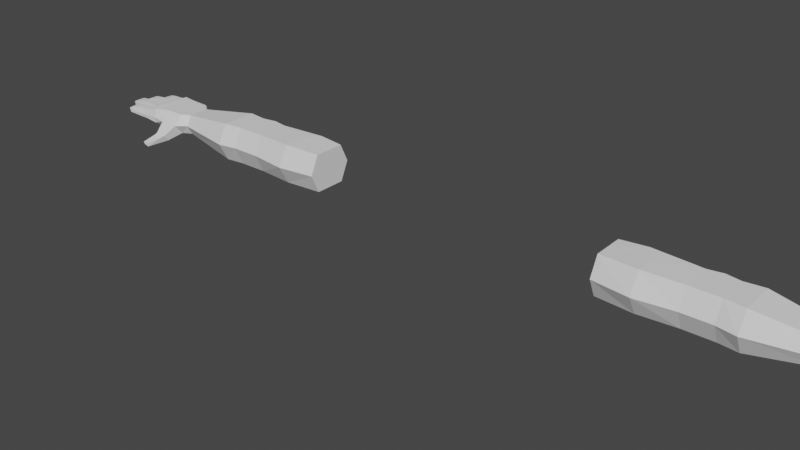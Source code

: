 # Source: FPArms_Human_Spint.blend  (saved by Blender 3.3.6; exported with 4.5.12 LTS)
import bpy
from mathutils import Matrix  # noqa: F401  (used for matrix-valued properties, if any)

bpy.ops.wm.read_factory_settings(use_empty=True)
scene = bpy.context.scene
scene.name = 'Scene'

# ---- collections
col_collection = bpy.data.collections.new('Collection'); scene.collection.children.link(col_collection)

# ---- world
world_world = bpy.data.worlds.new('World'); scene.world = world_world
world_world.use_nodes = True; world_world.node_tree.nodes.clear()
_N = world_world.node_tree.nodes; _L = world_world.node_tree.links
n0 = _N.new('ShaderNodeOutputWorld'); n0.name = 'World Output'; n0.location = (300, 300)
n1 = _N.new('ShaderNodeBackground'); n1.name = 'Background'; n1.location = (10, 300)
n1.inputs[0].default_value = (0.05088, 0.05088, 0.05088, 1.0)
_L.new(n1.outputs[0], n0.inputs[0])
n0.is_active_output = True
world_world.color = (0.05088, 0.05088, 0.05088)
world_world.use_sun_shadow = False
world_world.sun_shadow_jitter_overblur = 0.0

# ---- meshes
me_cube_001 = bpy.data.meshes.new('Cube.001')
me_cube_001.from_pydata([(0.4528, -0.04796, -0.02908), (0.4528, -0.04796, 0.08612), (0.4528, 0.04796, -0.02908), (0.4528, 0.04796, 0.08612), (1.013, -0.03263, -0.002268), (1.013, -0.03263, 0.05957), (1.013, 0.03263, -0.002268), (1.013, 0.03263, 0.05957), (0.7686, 0.04796, -0.02908), (0.6806, 0.04796, -0.02908), (0.6806, 0.04796, 0.08612), (0.7686, 0.04796, 0.08612), (0.6806, -0.04796, -0.02908), (0.7686, -0.04796, -0.02908), (0.7686, -0.04796, 0.08612), (0.6806, -0.04796, 0.08612), (0.7246, 0.05579, -0.02908), (0.7246, 0.05579, 0.08612), (0.4528, -0.07467, 0.02852), (0.4528, 0.07467, 0.02852), (1.013, 0.0508, 0.02865), (1.013, -0.0508, 0.02865), (0.7686, -0.07467, 0.02852), (0.6806, -0.07467, 0.02852), (0.6806, 0.07467, 0.02852), (0.7686, 0.07467, 0.02852), (0.7246, 0.0825, 0.02852), (0.4528, -7.172e-09, -0.02908), (0.4528, -7.172e-09, 0.08612), (1.013, -7.451e-09, -0.002268), (1.013, -7.451e-09, 0.05957), (0.7686, -7.172e-09, 0.08612), (0.6806, -7.172e-09, 0.08612), (0.6806, -7.172e-09, -0.02908), (0.7686, -7.172e-09, -0.02908), (0.7246, -7.172e-09, -0.02908), (0.7246, -7.172e-09, 0.08612), (1.102, 0.06937, 0.02865), (0.4528, -7.451e-09, 0.02852), (0.5338, 0.05471, -0.02908), (0.5667, -0.05744, 0.08925), (0.5338, 0.05471, 0.08925), (0.5667, -0.05744, -0.02908), (0.5338, 0.08517, 0.02852), (0.5667, -0.08943, 0.02852), (0.5667, -7.131e-09, -0.02908), (0.5667, -7.131e-09, 0.08925), (0.8264, 0.05479, 0.08612), (0.8264, -0.05479, -0.02908), (0.8264, 0.05479, -0.02908), (0.8264, -0.05479, 0.08612), (0.8264, -0.0853, 0.02852), (0.8264, 0.0853, 0.02852), (0.8264, -7.141e-09, 0.08612), (0.8264, -7.141e-09, -0.02908), (1.042, 0.06498, 0.02865), (1.042, 0.0482, -0.002268), (1.042, -7.451e-09, -0.002268), (1.042, -7.451e-09, 0.05957), (1.042, -0.0482, 0.05957), (1.042, -0.07504, 0.02865), (1.042, -0.0482, -0.002268), (1.042, 0.05579, 0.05957), (1.149, 0.06611, 0.02973), (1.102, 0.0482, -0.002268), (1.102, -7.451e-09, -0.002268), (1.102, -7.451e-09, 0.05957), (1.102, -0.0482, 0.05957), (1.102, -0.07504, 0.02865), (1.102, -0.0482, -0.002268), (1.102, 0.05834, 0.05957), (1.149, 0.0638, 0.01113), (1.131, -7.451e-09, -0.002268), (1.131, -7.451e-09, 0.05957), (1.147, -0.06307, 0.05854), (1.149, -0.06679, 0.02897), (1.149, -0.06595, 0.0111), (1.147, 0.0638, 0.0598), (1.058, -0.1076, 0.001265), (1.058, -0.09168, -0.01708), (1.106, -0.1481, -0.02451), (1.101, -0.1404, -0.03453), (1.123, -0.1388, -0.02451), (1.118, -0.1312, -0.03453), (1.151, 0.03587, 0.02973), (1.151, 0.03492, 0.01113), (1.155, -0.000215, 0.01113), (1.152, -0.000215, 0.0598), (1.154, -0.03356, 0.05983), (1.156, -0.03567, 0.03032), (1.156, -0.03593, 0.0124), (1.148, 0.03492, 0.0598), (1.155, -0.000215, 0.02973), (1.262, -0.07599, 0.03663), (1.257, -0.07595, 0.02369), (1.25, -0.0739, 0.04332), (1.253, -0.04792, 0.04462), (1.265, -0.04947, 0.03796), (1.26, -0.04997, 0.02499), (1.281, -0.003128, 0.04427), (1.281, -0.0305, 0.04427), (1.294, -0.03108, 0.0374), (1.289, -0.0305, 0.02376), (1.294, -0.003128, 0.0374), (1.289, -0.003128, 0.02376), (1.273, 0.03629, 0.0374), (1.268, 0.0355, 0.02376), (1.27, 0.007458, 0.02376), (1.261, 0.0355, 0.04427), (1.262, 0.007458, 0.04427), (1.275, 0.007663, 0.0374), (1.242, 0.07117, 0.0374), (1.237, 0.06974, 0.02376), (1.229, 0.06974, 0.04427), (1.244, 0.0443, 0.0374), (1.239, 0.04342, 0.02376), (1.232, 0.04342, 0.04427), (1.185, -0.07029, 0.02903), (1.221, -0.0738, 0.02909), (1.221, -0.07008, 0.04744), (1.185, -0.06642, 0.04984), (1.224, -0.0441, 0.04873), (1.188, -0.04044, 0.05114), (1.224, -0.04666, 0.03044), (1.188, -0.04316, 0.03038), (1.199, -0.0305, 0.05088), (1.244, -0.0305, 0.04867), (1.244, -0.003128, 0.04867), (1.199, -0.003128, 0.05088), (1.244, -0.003128, 0.02973), (1.199, -0.003128, 0.02973), (1.187, 0.00409, 0.05059), (1.186, 0.03348, 0.02973), (1.199, -0.03172, 0.02973), (1.244, -0.03172, 0.02973), (1.181, 0.04059, 0.02973), (1.21, 0.04258, 0.02973), (1.21, 0.04144, 0.04849), (1.181, 0.03946, 0.05066), (1.208, 0.04129, 0.0201), (1.178, 0.06578, 0.05066), (1.208, 0.06776, 0.04849), (1.207, 0.07007, 0.02973), (1.178, 0.06809, 0.02973), (1.208, 0.04243, 0.02973), (1.189, 0.03227, 0.05092), (1.229, 0.03388, 0.04876), (1.229, 0.03513, 0.02973), (1.189, 0.03351, 0.02973), (1.191, 0.004229, 0.02973), (1.23, 0.005844, 0.02973), (1.23, 0.005844, 0.04876), (1.191, 0.004229, 0.05092), (1.228, 0.005749, 0.02973), (1.226, 0.03379, 0.04844), (1.18, -0.06594, 0.04957), (1.183, -0.03994, 0.05087), (1.183, -0.04264, 0.03038), (1.18, -0.0698, 0.02902), (1.18, -0.06852, 0.01668), (1.183, -0.04251, 0.01798), (1.19, -0.0708, 0.02904), (1.19, -0.06694, 0.04877), (1.19, -0.06944, 0.01797), (1.193, -0.04347, 0.01926), (1.194, -0.04096, 0.05006), (1.193, -0.04366, 0.03039), (1.217, -0.07345, 0.02908), (1.217, -0.0721, 0.01991), (1.22, -0.04612, 0.0212), (1.218, -0.06971, 0.04737), (1.221, -0.04374, 0.04866), (1.22, -0.04632, 0.03044), (1.224, -0.074, 0.02979), (1.224, -0.07277, 0.02049), (1.227, -0.0468, 0.02179), (1.224, -0.07043, 0.04682), (1.228, -0.04445, 0.04812), (1.228, -0.04693, 0.03114), (1.195, -0.003096, 0.05065), (1.195, -0.003096, 0.02973), (1.195, -0.03077, 0.01729), (1.195, -0.03051, 0.05066), (1.195, -0.003096, 0.01717), (1.195, -0.03184, 0.02978), (1.203, -0.0305, 0.05013), (1.203, -0.003128, 0.05013), (1.203, -0.003128, 0.02973), (1.203, -0.003128, 0.018), (1.203, -0.0305, 0.018), (1.203, -0.03172, 0.02973), (1.241, -0.0305, 0.04847), (1.241, -0.003128, 0.02011), (1.241, -0.03172, 0.02973), (1.241, -0.003128, 0.04847), (1.241, -0.003128, 0.02973), (1.241, -0.0305, 0.02011), (1.247, -0.0305, 0.04807), (1.247, -0.003128, 0.02051), (1.247, -0.03168, 0.03021), (1.247, -0.003128, 0.04807), (1.247, -0.003128, 0.03021), (1.247, -0.0305, 0.02051), (1.186, 0.03224, 0.01728), (1.187, 0.00409, 0.01728), (1.186, 0.03224, 0.05059), (1.187, 0.00409, 0.02973), (1.192, 0.03239, 0.05015), (1.192, 0.03363, 0.02973), (1.193, 0.004348, 0.02973), (1.193, 0.004348, 0.05015), (1.192, 0.03239, 0.01797), (1.193, 0.004348, 0.01797), (1.226, 0.03503, 0.02973), (1.228, 0.005749, 0.04844), (1.226, 0.03379, 0.02014), (1.228, 0.005749, 0.02014), (1.231, 0.03397, 0.04811), (1.232, 0.005941, 0.03014), (1.231, 0.03519, 0.03014), (1.232, 0.00593, 0.04811), (1.231, 0.03397, 0.02047), (1.232, 0.00593, 0.02047), (1.178, 0.03918, 0.05065), (1.175, 0.06791, 0.02973), (1.178, 0.04031, 0.02973), (1.178, 0.03918, 0.01718), (1.176, 0.0656, 0.05065), (1.176, 0.0656, 0.01718), (1.183, 0.04078, 0.02973), (1.183, 0.03964, 0.05012), (1.183, 0.03964, 0.01802), (1.181, 0.06596, 0.05012), (1.181, 0.06827, 0.02973), (1.181, 0.06596, 0.01802), (1.205, 0.06761, 0.04847), (1.205, 0.06761, 0.0201), (1.208, 0.04129, 0.04847), (1.205, 0.06992, 0.02973), (1.212, 0.04269, 0.03025), (1.212, 0.04157, 0.02053), (1.21, 0.0679, 0.04805), (1.21, 0.0679, 0.02053), (1.212, 0.04157, 0.04805), (1.21, 0.07014, 0.03025), (1.072, -7.451e-09, 0.05957), (1.072, -0.0482, 0.05957), (1.072, 0.06717, 0.02865), (1.072, 0.05706, 0.05957), (1.072, 0.0482, -0.002268), (1.072, -7.451e-09, -0.002268), (1.072, -0.0482, -0.002268), (1.072, -0.07504, 0.02865), (1.076, -0.09168, -0.01708), (1.076, -0.1076, 0.001265), (1.11, -0.1358, -0.03453), (1.114, -0.1434, -0.02451), (1.095, -0.1045, 0.003857), (1.095, -0.08756, -0.01568), (1.057, -0.08756, -0.01568), (1.057, -0.1045, 0.003857), (1.076, -0.1045, 0.003857), (1.076, -0.08756, -0.01568), (1.096, -0.09549, -0.01876), (1.062, -0.09638, -0.01876), (1.063, -0.1115, -0.001221), (1.097, -0.1106, -0.001221), (1.08, -0.1111, -0.001221), (1.079, -0.09593, -0.01876), (0.9989, 0.03429, 0.06157), (0.9989, -0.03429, -0.004286), (0.9989, 0.05339, 0.02864), (0.9989, -7.427e-09, 0.06157), (0.9989, 0.03429, -0.004286), (0.9989, -0.03429, 0.06157), (0.9989, -0.05339, 0.02864), (0.9989, -7.427e-09, -0.004286), (1.154, -0.06349, 0.05239), (1.16, -0.0345, 0.05369), (1.16, -0.03669, 0.03033), (1.153, -0.06723, 0.02898), (1.153, -0.06633, 0.01192), (1.16, -0.03689, 0.01322), (1.158, -0.0004735, 0.05383), (1.158, -0.0004735, 0.02973), (1.159, -0.03547, 0.01284), (1.16, -0.03329, 0.05386), (1.158, -0.0004735, 0.01167), (1.159, -0.03532, 0.03027), (1.154, 0.03564, 0.02973), (1.158, 0.0001999, 0.0538), (1.154, 0.03467, 0.01172), (1.158, 0.0001999, 0.01172), (1.154, 0.03467, 0.0538), (1.158, 0.0001999, 0.02973), (1.154, 0.03542, 0.05373), (1.152, 0.06632, 0.02973), (1.154, 0.0364, 0.02973), (1.154, 0.03542, 0.01184), (1.152, 0.06401, 0.05373), (1.152, 0.06401, 0.01184)], [], [(38, 28, 3, 19), (271, 269, 7, 20), (6, 20, 55, 56), (44, 40, 1, 18), (276, 29, 4, 270), (46, 28, 1, 40), (53, 31, 14, 50), (45, 33, 12, 42), (51, 50, 14, 22), (43, 41, 10, 24), (26, 17, 11, 25), (24, 10, 17, 26), (36, 32, 15), (15, 23, 22, 14), (35, 34, 13), (9, 24, 26, 16), (16, 26, 25, 8), (39, 43, 24, 9), (48, 51, 22, 13), (42, 44, 18, 0), (30, 5, 59, 58), (273, 271, 20, 6), (27, 38, 19, 2), (0, 18, 38, 27), (7, 30, 58, 62), (11, 17, 36, 31), (9, 16, 35, 33), (16, 8, 34, 35), (39, 9, 33, 45), (17, 10, 32, 36), (47, 11, 31, 53), (41, 3, 28, 46), (273, 6, 29, 276), (5, 21, 60, 59), (18, 1, 28, 38), (23, 12, 13, 22), (36, 15, 14), (31, 36, 14), (33, 35, 12), (12, 35, 13), (10, 41, 46, 32), (2, 39, 45, 27), (12, 23, 44, 42), (2, 19, 43, 39), (19, 3, 41, 43), (27, 45, 42, 0), (32, 46, 40, 15), (23, 15, 40, 44), (8, 49, 54, 34), (269, 47, 53, 272), (8, 25, 52, 49), (270, 275, 51, 48), (275, 274, 50, 51), (272, 53, 50, 274), (34, 54, 48, 13), (25, 11, 47, 52), (251, 250, 65, 69), (249, 247, 37, 64), (245, 246, 67, 66), (247, 248, 70, 37), (20, 7, 62, 55), (21, 4, 61, 60), (4, 29, 57, 61), (29, 6, 56, 57), (66, 67, 74, 73), (37, 70, 77, 63), (70, 66, 73, 77), (65, 64, 71, 72), (246, 252, 68, 67), (266, 254, 267), (250, 249, 64, 65), (248, 245, 66, 70), (72, 71, 85, 86), (173, 174, 94, 93), (176, 173, 93, 95), (76, 72, 86, 90), (64, 37, 63, 71), (69, 65, 72, 76), (67, 68, 75, 74), (68, 69, 76, 75), (268, 263, 83, 255), (257, 261, 254), (261, 260, 78, 254), (260, 259, 79, 78), (256, 255, 83, 82), (265, 264, 81, 80), (267, 265, 80, 256), (263, 266, 82, 83), (201, 200, 99, 103), (200, 197, 100, 99), (220, 218, 110, 109), (219, 217, 108, 105), (77, 73, 87, 91), (239, 240, 115, 114), (73, 74, 88, 87), (243, 239, 114, 116), (93, 94, 98, 97), (95, 93, 97, 96), (174, 175, 98, 94), (177, 176, 95, 96), (178, 177, 96, 97), (175, 178, 97, 98), (103, 99, 100, 101), (104, 103, 101, 102), (202, 198, 104, 102), (197, 199, 101, 100), (199, 202, 102, 101), (198, 201, 103, 104), (106, 105, 110, 107), (105, 108, 109, 110), (221, 219, 105, 106), (222, 221, 106, 107), (218, 222, 107, 110), (217, 220, 109, 108), (111, 113, 116, 114), (112, 111, 114, 115), (244, 241, 113, 111), (241, 243, 116, 113), (240, 242, 112, 115), (242, 244, 111, 112), (160, 164, 163, 159), (175, 169, 123), (157, 156, 122, 124), (172, 171, 121, 123), (156, 155, 120, 122), (171, 170, 119, 121), (163, 161, 117), (169, 172, 123), (155, 158, 117, 120), (170, 167, 118, 119), (158, 159, 117), (168, 174, 118), (181, 133, 184), (198, 192, 129), (183, 188, 189, 181), (192, 195, 129), (182, 184, 133, 125), (191, 193, 134, 126), (189, 190, 133), (196, 202, 134), (179, 182, 125, 128), (194, 191, 126, 127), (180, 179, 128, 130), (195, 194, 127, 129), (228, 234, 231, 226), (242, 236, 142), (231, 229, 135), (236, 238, 142), (227, 223, 138, 140), (235, 237, 137, 141), (224, 227, 140, 143), (238, 235, 141, 142), (223, 225, 135, 138), (237, 144, 136, 137), (225, 226, 135), (139, 240, 136), (205, 131, 152, 145), (154, 214, 151, 146), (211, 212, 204, 203), (221, 215, 147), (148, 208, 211), (215, 213, 147), (212, 209, 149), (216, 222, 150), (132, 205, 145, 148), (213, 154, 146, 147), (131, 206, 149, 152), (214, 153, 150, 151), (280, 281, 159, 158), (277, 280, 158, 155), (281, 282, 160, 159), (278, 277, 155, 156), (279, 278, 156, 157), (282, 279, 157, 160), (159, 163, 117), (120, 117, 161, 162), (124, 164, 160), (122, 120, 162, 165), (124, 122, 165, 166), (157, 124, 160), (124, 166, 164), (161, 163, 168, 167), (162, 161, 167, 170), (163, 164, 169, 168), (165, 162, 170, 171), (166, 165, 171, 172), (164, 166, 172, 169), (168, 169, 175, 174), (123, 121, 177, 178), (121, 119, 176, 177), (174, 173, 118), (119, 118, 173, 176), (167, 168, 118), (175, 123, 178), (284, 283, 179, 180), (283, 286, 182, 179), (285, 287, 183, 181), (286, 288, 184, 182), (288, 285, 181, 184), (287, 284, 180, 183), (130, 128, 186, 187), (128, 125, 185, 186), (181, 189, 133), (125, 133, 190, 185), (130, 188, 183), (180, 130, 183), (130, 187, 188), (187, 186, 194, 195), (186, 185, 191, 194), (189, 188, 192, 196), (185, 190, 193, 191), (190, 189, 196, 193), (188, 187, 195, 192), (202, 199, 134), (196, 192, 198, 202), (126, 134, 199, 197), (193, 196, 134), (127, 126, 197, 200), (129, 127, 200, 201), (198, 129, 201), (290, 294, 206, 131), (289, 293, 205, 132), (291, 289, 132, 203), (292, 291, 203, 204), (294, 292, 204, 206), (293, 290, 131, 205), (152, 149, 209, 210), (148, 145, 207, 208), (204, 212, 149), (148, 211, 203), (132, 148, 203), (145, 152, 210, 207), (204, 149, 206), (210, 209, 153, 214), (208, 207, 154, 213), (211, 208, 213, 215), (212, 211, 215, 216), (209, 212, 216, 153), (207, 210, 214, 154), (146, 151, 220, 217), (216, 215, 221, 222), (221, 147, 219), (153, 216, 150), (147, 146, 217, 219), (151, 150, 218, 220), (222, 218, 150), (297, 298, 226, 225), (295, 297, 225, 223), (296, 299, 227, 224), (299, 295, 223, 227), (298, 300, 228, 226), (300, 296, 224, 228), (226, 231, 135), (138, 135, 229, 230), (143, 140, 232, 233), (140, 138, 230, 232), (143, 234, 228), (224, 143, 228), (143, 233, 234), (229, 231, 139, 144), (230, 229, 144, 237), (233, 232, 235, 238), (232, 230, 237, 235), (231, 234, 236, 139), (234, 233, 238, 236), (139, 236, 242, 240), (240, 239, 136), (141, 137, 243, 241), (142, 141, 241, 244), (137, 136, 239, 243), (144, 139, 136), (242, 142, 244), (266, 267, 256, 82), (80, 81, 255, 256), (258, 263, 253), (259, 262, 253, 79), (264, 268, 255, 81), (62, 58, 245, 248), (57, 56, 249, 250), (59, 60, 252, 246), (55, 62, 248, 247), (58, 59, 246, 245), (56, 55, 247, 249), (61, 57, 250, 251), (61, 251, 262, 259), (68, 252, 261, 257), (60, 61, 259, 260), (252, 60, 260, 261), (251, 69, 258, 262), (69, 68, 257, 258), (79, 253, 268, 264), (263, 268, 253), (262, 258, 253), (254, 78, 265, 267), (78, 79, 264, 265), (266, 257, 254), (257, 266, 263, 258), (30, 272, 274, 5), (21, 5, 274, 275), (4, 21, 275, 270), (7, 269, 272, 30), (49, 273, 276, 54), (49, 52, 271, 273), (54, 276, 270, 48), (52, 47, 269, 271), (90, 89, 279, 282), (89, 88, 278, 279), (88, 74, 277, 278), (76, 90, 282, 281), (74, 75, 280, 277), (75, 76, 281, 280), (86, 92, 284, 287), (89, 90, 285, 288), (88, 89, 288, 286), (90, 86, 287, 285), (87, 88, 286, 283), (92, 87, 283, 284), (91, 87, 290, 293), (92, 86, 292, 294), (86, 85, 291, 292), (85, 84, 289, 291), (84, 91, 293, 289), (87, 92, 294, 290), (71, 63, 296, 300), (85, 71, 300, 298), (77, 91, 295, 299), (63, 77, 299, 296), (91, 84, 297, 295), (84, 85, 298, 297)])
_uv = me_cube_001.uv_layers.new(name='UVMap')
_uv.uv.foreach_set('vector', [0.5, 0.125, 0.625, 0.125, 0.625, 0.25, 0.5, 0.25, 0.5, 0.4953, 0.625, 0.4953, 0.625, 0.5, 0.5, 0.5, 0.375, 0.5, 0.5, 0.5, 0.5, 0.5, 0.375, 0.5, 0.5, 0.9583, 0.625, 0.9583, 0.625, 1.0, 0.5, 1.0, 0.3703, 0.625, 0.375, 0.625, 0.375, 0.75, 0.3703, 0.75, 0.8333, 0.625, 0.875, 0.625, 0.875, 0.75, 0.8333, 0.75, 0.6872, 0.625, 0.7083, 0.625, 0.7083, 0.75, 0.6872, 0.75, 0.1667, 0.625, 0.2083, 0.625, 0.2083, 0.75, 0.1667, 0.75, 0.5, 0.8122, 0.625, 0.8122, 0.625, 0.8333, 0.5, 0.8333, 0.5, 0.2796, 0.625, 0.2796, 0.625, 0.3333, 0.5, 0.3333, 0.5, 0.375, 0.625, 0.375, 0.625, 0.4167, 0.5, 0.4167, 0.5, 0.3333, 0.625, 0.3333, 0.625, 0.375, 0.5, 0.375, 0.75, 0.625, 0.7917, 0.625, 0.7917, 0.75, 0.625, 0.9167, 0.5, 0.9167, 0.5, 0.8333, 0.625, 0.8333, 0.25, 0.625, 0.2917, 0.625, 0.2917, 0.75, 0.375, 0.3333, 0.5, 0.3333, 0.5, 0.375, 0.375, 0.375, 0.375, 0.375, 0.5, 0.375, 0.5, 0.4167, 0.375, 0.4167, 0.375, 0.2796, 0.5, 0.2796, 0.5, 0.3333, 0.375, 0.3333, 0.375, 0.8122, 0.5, 0.8122, 0.5, 0.8333, 0.375, 0.8333, 0.375, 0.9583, 0.5, 0.9583, 0.5, 1.0, 0.375, 1.0, 0.625, 0.625, 0.625, 0.75, 0.625, 0.75, 0.625, 0.625, 0.375, 0.4953, 0.5, 0.4953, 0.5, 0.5, 0.375, 0.5, 0.375, 0.125, 0.5, 0.125, 0.5, 0.25, 0.375, 0.25, 0.375, 0.0, 0.5, 0.0, 0.5, 0.125, 0.375, 0.125, 0.625, 0.5, 0.625, 0.625, 0.625, 0.625, 0.625, 0.5, 0.7083, 0.5, 0.75, 0.5, 0.75, 0.625, 0.7083, 0.625, 0.2083, 0.5, 0.25, 0.5, 0.25, 0.625, 0.2083, 0.625, 0.25, 0.5, 0.2917, 0.5, 0.2917, 0.625, 0.25, 0.625, 0.1546, 0.5, 0.2083, 0.5, 0.2083, 0.625, 0.1667, 0.625, 0.75, 0.5, 0.7917, 0.5, 0.7917, 0.625, 0.75, 0.625, 0.6872, 0.5, 0.7083, 0.5, 0.7083, 0.625, 0.6872, 0.625, 0.8454, 0.5, 0.875, 0.5, 0.875, 0.625, 0.8333, 0.625, 0.3703, 0.5, 0.375, 0.5, 0.375, 0.625, 0.3703, 0.625, 0.625, 0.75, 0.5, 0.75, 0.5, 0.75, 0.625, 0.75, 0.5, 0.0, 0.625, 0.0, 0.625, 0.125, 0.5, 0.125, 0.5, 0.9167, 0.375, 0.9167, 0.375, 0.8333, 0.5, 0.8333, 0.75, 0.625, 0.7917, 0.75, 0.7083, 0.75, 0.7083, 0.625, 0.75, 0.625, 0.7083, 0.75, 0.2083, 0.625, 0.25, 0.625, 0.2083, 0.75, 0.2083, 0.75, 0.25, 0.625, 0.2917, 0.75, 0.7917, 0.5, 0.8454, 0.5, 0.8333, 0.625, 0.7917, 0.625, 0.125, 0.5, 0.1546, 0.5, 0.1667, 0.625, 0.125, 0.625, 0.375, 0.9167, 0.5, 0.9167, 0.5, 0.9583, 0.375, 0.9583, 0.375, 0.25, 0.5, 0.25, 0.5, 0.2796, 0.375, 0.2796, 0.5, 0.25, 0.625, 0.25, 0.625, 0.2796, 0.5, 0.2796, 0.125, 0.625, 0.1667, 0.625, 0.1667, 0.75, 0.125, 0.75, 0.7917, 0.625, 0.8333, 0.625, 0.8333, 0.75, 0.7917, 0.75, 0.5, 0.9167, 0.625, 0.9167, 0.625, 0.9583, 0.5, 0.9583, 0.2917, 0.5, 0.3128, 0.5, 0.3128, 0.625, 0.2917, 0.625, 0.6297, 0.5, 0.6872, 0.5, 0.6872, 0.625, 0.6297, 0.625, 0.375, 0.4167, 0.5, 0.4167, 0.5, 0.4378, 0.375, 0.4378, 0.375, 0.7547, 0.5, 0.7547, 0.5, 0.8122, 0.375, 0.8122, 0.5, 0.7547, 0.625, 0.7547, 0.625, 0.8122, 0.5, 0.8122, 0.6297, 0.625, 0.6872, 0.625, 0.6872, 0.75, 0.6297, 0.75, 0.2917, 0.625, 0.3128, 0.625, 0.3128, 0.75, 0.2917, 0.75, 0.5, 0.4167, 0.625, 0.4167, 0.625, 0.4378, 0.5, 0.4378, 0.375, 0.75, 0.375, 0.625, 0.375, 0.625, 0.375, 0.75, 0.375, 0.5, 0.5, 0.5, 0.5, 0.5, 0.375, 0.5, 0.625, 0.625, 0.625, 0.75, 0.625, 0.75, 0.625, 0.625, 0.5, 0.5, 0.625, 0.5, 0.625, 0.5, 0.5, 0.5, 0.5, 0.5, 0.625, 0.5, 0.625, 0.5, 0.5, 0.5, 0.5, 0.75, 0.375, 0.75, 0.375, 0.75, 0.5, 0.75, 0.375, 0.75, 0.375, 0.625, 0.375, 0.625, 0.375, 0.75, 0.375, 0.625, 0.375, 0.5, 0.375, 0.5, 0.375, 0.625, 0.625, 0.625, 0.625, 0.75, 0.625, 0.75, 0.625, 0.625, 0.5, 0.5, 0.625, 0.5, 0.625, 0.5, 0.5, 0.5, 0.625, 0.5, 0.625, 0.625, 0.625, 0.625, 0.625, 0.5, 0.375, 0.625, 0.375, 0.5, 0.375, 0.5, 0.375, 0.625, 0.625, 0.75, 0.5, 0.75, 0.5, 0.75, 0.625, 0.75, 0.5058, 0.75, 0.5, 0.75, 0.5, 0.75, 0.375, 0.625, 0.375, 0.5, 0.375, 0.5, 0.375, 0.625, 0.625, 0.5, 0.625, 0.625, 0.625, 0.625, 0.625, 0.5, 0.375, 0.625, 0.375, 0.5, 0.375, 0.5, 0.375, 0.625, 0.5057, 0.75, 0.3742, 0.75, 0.375, 0.75, 0.5659, 0.75, 0.6267, 0.75, 0.5057, 0.75, 0.5659, 0.75, 0.625, 0.75, 0.375, 0.75, 0.375, 0.625, 0.375, 0.625, 0.375, 0.75, 0.375, 0.5, 0.5, 0.5, 0.5, 0.5, 0.375, 0.5, 0.375, 0.75, 0.375, 0.625, 0.375, 0.625, 0.375, 0.75, 0.625, 0.75, 0.5, 0.75, 0.5, 0.75, 0.625, 0.75, 0.5, 0.75, 0.375, 0.75, 0.375, 0.75, 0.5, 0.75, 0.375, 0.75, 0.3708, 0.75, 0.375, 0.75, 0.375, 0.75, 0.5, 0.75, 0.5, 0.75, 0.5, 0.75, 0.5, 0.75, 0.5, 0.75, 0.5, 0.75, 0.5, 0.75, 0.5, 0.75, 0.375, 0.75, 0.375, 0.75, 0.5, 0.75, 0.5, 0.75, 0.375, 0.75, 0.375, 0.75, 0.5, 0.75, 0.5, 0.75, 0.375, 0.75, 0.375, 0.75, 0.5, 0.75, 0.5, 0.75, 0.5, 0.75, 0.5, 0.75, 0.5, 0.75, 0.3708, 0.75, 0.5058, 0.75, 0.5, 0.75, 0.375, 0.75, 0.5056, 0.625, 0.6269, 0.625, 0.625, 0.625, 0.5659, 0.625, 0.6269, 0.625, 0.6269, 0.75, 0.625, 0.75, 0.625, 0.625, 0.6269, 0.625, 0.5051, 0.625, 0.5659, 0.625, 0.625, 0.625, 0.5052, 0.5, 0.6269, 0.5, 0.625, 0.5, 0.5659, 0.5, 0.625, 0.5, 0.625, 0.625, 0.625, 0.625, 0.625, 0.5, 0.5042, 0.5, 0.3743, 0.5, 0.375, 0.5, 0.5659, 0.5, 0.625, 0.625, 0.625, 0.75, 0.625, 0.75, 0.625, 0.625, 0.6264, 0.5, 0.5042, 0.5, 0.5659, 0.5, 0.625, 0.5, 0.5659, 0.75, 0.375, 0.75, 0.375, 0.75, 0.5659, 0.75, 0.625, 0.75, 0.5659, 0.75, 0.5659, 0.75, 0.625, 0.75, 0.3742, 0.75, 0.3742, 0.75, 0.375, 0.75, 0.375, 0.75, 0.6267, 0.75, 0.6267, 0.75, 0.625, 0.75, 0.625, 0.75, 0.5056, 0.75, 0.6267, 0.75, 0.625, 0.75, 0.5659, 0.75, 0.3742, 0.75, 0.5056, 0.75, 0.5659, 0.75, 0.375, 0.75, 0.5659, 0.625, 0.625, 0.625, 0.625, 0.75, 0.5659, 0.75, 0.375, 0.625, 0.5659, 0.625, 0.5659, 0.75, 0.375, 0.75, 0.3741, 0.75, 0.3741, 0.625, 0.375, 0.625, 0.375, 0.75, 0.6269, 0.75, 0.5057, 0.75, 0.5659, 0.75, 0.625, 0.75, 0.5057, 0.75, 0.3741, 0.75, 0.375, 0.75, 0.5659, 0.75, 0.3741, 0.625, 0.5056, 0.625, 0.5659, 0.625, 0.375, 0.625, 0.375, 0.5, 0.5659, 0.5, 0.5659, 0.625, 0.375, 0.625, 0.5659, 0.5, 0.625, 0.5, 0.625, 0.625, 0.5659, 0.625, 0.3741, 0.5, 0.5052, 0.5, 0.5659, 0.5, 0.375, 0.5, 0.3741, 0.625, 0.3741, 0.5, 0.375, 0.5, 0.375, 0.625, 0.5051, 0.625, 0.3741, 0.625, 0.375, 0.625, 0.5659, 0.625, 0.6269, 0.5, 0.6269, 0.625, 0.625, 0.625, 0.625, 0.5, 0.5659, 0.5, 0.625, 0.5, 0.625, 0.5, 0.5659, 0.5, 0.375, 0.5, 0.5659, 0.5, 0.5659, 0.5, 0.375, 0.5, 0.5044, 0.5, 0.6263, 0.5, 0.625, 0.5, 0.5659, 0.5, 0.6263, 0.5, 0.6264, 0.5, 0.625, 0.5, 0.625, 0.5, 0.3743, 0.5, 0.374, 0.5, 0.375, 0.5, 0.375, 0.5, 0.374, 0.5, 0.5044, 0.5, 0.5659, 0.5, 0.375, 0.5, 0.3794, 0.75, 0.3728, 0.75, 0.3729, 0.75, 0.3794, 0.75, 0.3742, 0.75, 0.3762, 0.75, 0.5, 0.75, 0.5, 0.75, 0.625, 0.75, 0.625, 0.75, 0.5, 0.75, 0.4985, 0.75, 0.6243, 0.75, 0.625, 0.75, 0.5, 0.75, 0.625, 0.75, 0.625, 0.75, 0.625, 0.75, 0.625, 0.75, 0.6243, 0.75, 0.6241, 0.75, 0.625, 0.75, 0.625, 0.75, 0.3729, 0.75, 0.5024, 0.75, 0.5, 0.75, 0.3762, 0.75, 0.4985, 0.75, 0.5, 0.75, 0.625, 0.75, 0.5, 0.75, 0.5, 0.75, 0.625, 0.75, 0.6241, 0.75, 0.4985, 0.75, 0.5, 0.75, 0.625, 0.75, 0.5, 0.75, 0.3794, 0.75, 0.5, 0.75, 0.3766, 0.75, 0.3742, 0.75, 0.5, 0.75, 0.3795, 0.75, 0.5, 0.75, 0.5, 0.75, 0.3741, 0.625, 0.3771, 0.625, 0.5, 0.625, 0.38, 0.625, 0.3724, 0.625, 0.3724, 0.75, 0.3795, 0.75, 0.3771, 0.625, 0.498, 0.625, 0.5, 0.625, 0.625, 0.75, 0.5, 0.75, 0.5, 0.75, 0.625, 0.75, 0.625, 0.75, 0.4981, 0.75, 0.5, 0.75, 0.625, 0.75, 0.3724, 0.75, 0.5027, 0.75, 0.5, 0.75, 0.3771, 0.75, 0.3741, 0.75, 0.5, 0.75, 0.625, 0.625, 0.625, 0.75, 0.625, 0.75, 0.625, 0.625, 0.625, 0.625, 0.625, 0.75, 0.625, 0.75, 0.625, 0.625, 0.5, 0.625, 0.625, 0.625, 0.625, 0.625, 0.5, 0.625, 0.498, 0.625, 0.625, 0.625, 0.625, 0.625, 0.5, 0.625, 0.3798, 0.5, 0.3729, 0.5, 0.3733, 0.5, 0.3787, 0.5, 0.374, 0.5, 0.3763, 0.5, 0.5, 0.5, 0.3733, 0.5, 0.5024, 0.5, 0.5, 0.5, 0.3763, 0.5, 0.4995, 0.5, 0.5, 0.5, 0.6238, 0.5, 0.6238, 0.5, 0.625, 0.5, 0.625, 0.5, 0.6243, 0.5, 0.6243, 0.5, 0.625, 0.5, 0.625, 0.5, 0.4963, 0.5, 0.6238, 0.5, 0.625, 0.5, 0.5, 0.5, 0.4995, 0.5, 0.6243, 0.5, 0.625, 0.5, 0.5, 0.5, 0.6238, 0.5, 0.4962, 0.5, 0.5, 0.5, 0.625, 0.5, 0.6243, 0.5, 0.4995, 0.5, 0.5, 0.5, 0.625, 0.5, 0.4962, 0.5, 0.3787, 0.5, 0.5, 0.5, 0.3764, 0.5, 0.3743, 0.5, 0.5, 0.5, 0.625, 0.5, 0.625, 0.625, 0.625, 0.625, 0.625, 0.5, 0.6238, 0.5, 0.6239, 0.625, 0.625, 0.625, 0.625, 0.5, 0.3724, 0.5, 0.3724, 0.625, 0.3785, 0.625, 0.3784, 0.5, 0.3741, 0.5, 0.377, 0.5, 0.5, 0.5, 0.5, 0.5, 0.5028, 0.5, 0.3724, 0.5, 0.377, 0.5, 0.4982, 0.5, 0.5, 0.5, 0.3724, 0.625, 0.5028, 0.625, 0.5, 0.625, 0.377, 0.625, 0.3741, 0.625, 0.5, 0.625, 0.5, 0.5, 0.625, 0.5, 0.625, 0.5, 0.5, 0.5, 0.4982, 0.5, 0.6238, 0.5, 0.625, 0.5, 0.5, 0.5, 0.625, 0.625, 0.5, 0.625, 0.5, 0.625, 0.625, 0.625, 0.6239, 0.625, 0.4982, 0.625, 0.5, 0.625, 0.625, 0.625, 0.5031, 0.75, 0.3736, 0.75, 0.3794, 0.75, 0.5, 0.75, 0.6258, 0.75, 0.5031, 0.75, 0.5, 0.75, 0.625, 0.75, 0.3736, 0.75, 0.3737, 0.75, 0.3794, 0.75, 0.3794, 0.75, 0.6258, 0.75, 0.6258, 0.75, 0.625, 0.75, 0.625, 0.75, 0.5014, 0.75, 0.6258, 0.75, 0.625, 0.75, 0.5, 0.75, 0.3737, 0.75, 0.5014, 0.75, 0.5, 0.75, 0.3794, 0.75, 0.3794, 0.75, 0.3729, 0.75, 0.5, 0.75, 0.625, 0.75, 0.5, 0.75, 0.5024, 0.75, 0.625, 0.75, 0.5, 0.75, 0.3728, 0.75, 0.3794, 0.75, 0.625, 0.75, 0.625, 0.75, 0.625, 0.75, 0.625, 0.75, 0.5, 0.75, 0.625, 0.75, 0.625, 0.75, 0.5024, 0.75, 0.5, 0.75, 0.5, 0.75, 0.3794, 0.75, 0.5, 0.75, 0.5024, 0.75, 0.3728, 0.75, 0.5024, 0.75, 0.3729, 0.75, 0.3766, 0.75, 0.4985, 0.75, 0.625, 0.75, 0.5024, 0.75, 0.4985, 0.75, 0.6241, 0.75, 0.3729, 0.75, 0.3728, 0.75, 0.3762, 0.75, 0.3766, 0.75, 0.625, 0.75, 0.625, 0.75, 0.6241, 0.75, 0.6243, 0.75, 0.5024, 0.75, 0.625, 0.75, 0.6243, 0.75, 0.4985, 0.75, 0.3728, 0.75, 0.5024, 0.75, 0.4985, 0.75, 0.3762, 0.75, 0.3766, 0.75, 0.3762, 0.75, 0.3742, 0.75, 0.3742, 0.75, 0.5, 0.75, 0.625, 0.75, 0.6267, 0.75, 0.5056, 0.75, 0.625, 0.75, 0.625, 0.75, 0.6267, 0.75, 0.6267, 0.75, 0.3742, 0.75, 0.5057, 0.75, 0.5, 0.75, 0.625, 0.75, 0.5, 0.75, 0.5057, 0.75, 0.6267, 0.75, 0.4985, 0.75, 0.3766, 0.75, 0.5, 0.75, 0.3742, 0.75, 0.5, 0.75, 0.5056, 0.75, 0.504, 0.625, 0.6265, 0.625, 0.625, 0.625, 0.5, 0.625, 0.6265, 0.625, 0.6263, 0.75, 0.625, 0.75, 0.625, 0.625, 0.3723, 0.75, 0.372, 0.625, 0.38, 0.625, 0.3795, 0.75, 0.6263, 0.75, 0.5035, 0.75, 0.5, 0.75, 0.625, 0.75, 0.5035, 0.75, 0.3723, 0.75, 0.3795, 0.75, 0.5, 0.75, 0.372, 0.625, 0.504, 0.625, 0.5, 0.625, 0.38, 0.625, 0.5, 0.625, 0.625, 0.625, 0.625, 0.625, 0.5028, 0.625, 0.625, 0.625, 0.625, 0.75, 0.625, 0.75, 0.625, 0.625, 0.3795, 0.75, 0.3724, 0.75, 0.5, 0.75, 0.625, 0.75, 0.5, 0.75, 0.5027, 0.75, 0.625, 0.75, 0.5, 0.625, 0.3724, 0.625, 0.38, 0.625, 0.5, 0.625, 0.5, 0.625, 0.38, 0.625, 0.5, 0.625, 0.5028, 0.625, 0.3724, 0.625, 0.5028, 0.625, 0.625, 0.625, 0.625, 0.625, 0.498, 0.625, 0.625, 0.625, 0.625, 0.75, 0.625, 0.75, 0.625, 0.625, 0.3724, 0.75, 0.3724, 0.625, 0.3771, 0.625, 0.3771, 0.75, 0.625, 0.75, 0.5027, 0.75, 0.4981, 0.75, 0.625, 0.75, 0.5027, 0.75, 0.3724, 0.75, 0.3771, 0.75, 0.4981, 0.75, 0.3724, 0.625, 0.5028, 0.625, 0.498, 0.625, 0.3771, 0.625, 0.3741, 0.75, 0.5057, 0.75, 0.5, 0.75, 0.3771, 0.75, 0.3771, 0.625, 0.3741, 0.625, 0.3741, 0.75, 0.625, 0.75, 0.5, 0.75, 0.5057, 0.75, 0.6269, 0.75, 0.4981, 0.75, 0.3771, 0.75, 0.5, 0.75, 0.625, 0.625, 0.625, 0.75, 0.6269, 0.75, 0.6269, 0.625, 0.5, 0.625, 0.625, 0.625, 0.6269, 0.625, 0.5056, 0.625, 0.3741, 0.625, 0.5, 0.625, 0.5056, 0.625, 0.6264, 0.625, 0.5041, 0.625, 0.5, 0.625, 0.625, 0.625, 0.504, 0.5, 0.6264, 0.5, 0.625, 0.5, 0.5, 0.5, 0.3719, 0.5, 0.504, 0.5, 0.5, 0.5, 0.3784, 0.5, 0.3719, 0.625, 0.3719, 0.5, 0.3784, 0.5, 0.3785, 0.625, 0.5041, 0.625, 0.3719, 0.625, 0.3785, 0.625, 0.5, 0.625, 0.6264, 0.5, 0.6264, 0.625, 0.625, 0.625, 0.625, 0.5, 0.625, 0.625, 0.5, 0.625, 0.5028, 0.625, 0.626, 0.625, 0.5, 0.5, 0.625, 0.5, 0.625, 0.5, 0.5028, 0.5, 0.3785, 0.625, 0.3724, 0.625, 0.5, 0.625, 0.5, 0.5, 0.3724, 0.5, 0.3784, 0.5, 0.5, 0.5, 0.5, 0.5, 0.3784, 0.5, 0.625, 0.5, 0.625, 0.625, 0.626, 0.625, 0.625, 0.5, 0.3785, 0.625, 0.5, 0.625, 0.5, 0.625, 0.626, 0.625, 0.5028, 0.625, 0.4982, 0.625, 0.6239, 0.625, 0.5028, 0.5, 0.625, 0.5, 0.6238, 0.5, 0.4982, 0.5, 0.3724, 0.5, 0.5028, 0.5, 0.4982, 0.5, 0.377, 0.5, 0.3724, 0.625, 0.3724, 0.5, 0.377, 0.5, 0.377, 0.625, 0.5028, 0.625, 0.3724, 0.625, 0.377, 0.625, 0.4982, 0.625, 0.625, 0.5, 0.626, 0.625, 0.6239, 0.625, 0.6238, 0.5, 0.625, 0.5, 0.625, 0.625, 0.6269, 0.625, 0.6269, 0.5, 0.377, 0.625, 0.377, 0.5, 0.3741, 0.5, 0.3741, 0.625, 0.3741, 0.5, 0.5, 0.5, 0.5052, 0.5, 0.4982, 0.625, 0.377, 0.625, 0.5, 0.625, 0.5, 0.5, 0.625, 0.5, 0.6269, 0.5, 0.5052, 0.5, 0.625, 0.625, 0.5, 0.625, 0.5051, 0.625, 0.6269, 0.625, 0.3741, 0.625, 0.5051, 0.625, 0.5, 0.625, 0.5008, 0.5, 0.3734, 0.5, 0.3787, 0.5, 0.4962, 0.5, 0.6259, 0.5, 0.5008, 0.5, 0.4962, 0.5, 0.6238, 0.5, 0.5007, 0.5, 0.6259, 0.5, 0.6238, 0.5, 0.4963, 0.5, 0.6259, 0.5, 0.6259, 0.5, 0.6238, 0.5, 0.6238, 0.5, 0.3734, 0.5, 0.3738, 0.5, 0.3798, 0.5, 0.3787, 0.5, 0.3738, 0.5, 0.5007, 0.5, 0.4963, 0.5, 0.3798, 0.5, 0.3787, 0.5, 0.3733, 0.5, 0.5, 0.5, 0.625, 0.5, 0.5, 0.5, 0.5024, 0.5, 0.6256, 0.5, 0.5, 0.5, 0.625, 0.5, 0.6256, 0.5, 0.5023, 0.5, 0.625, 0.5, 0.625, 0.5, 0.6256, 0.5, 0.6256, 0.5, 0.5, 0.5, 0.3729, 0.5, 0.3798, 0.5, 0.4963, 0.5, 0.5, 0.5, 0.3798, 0.5, 0.5, 0.5, 0.5023, 0.5, 0.3729, 0.5, 0.5024, 0.5, 0.3733, 0.5, 0.3764, 0.5, 0.4995, 0.5, 0.6256, 0.5, 0.5024, 0.5, 0.4995, 0.5, 0.6243, 0.5, 0.5023, 0.5, 0.6256, 0.5, 0.6243, 0.5, 0.4995, 0.5, 0.6256, 0.5, 0.6256, 0.5, 0.6243, 0.5, 0.6243, 0.5, 0.3733, 0.5, 0.3729, 0.5, 0.3763, 0.5, 0.3764, 0.5, 0.3729, 0.5, 0.5023, 0.5, 0.4995, 0.5, 0.3763, 0.5, 0.3764, 0.5, 0.3763, 0.5, 0.374, 0.5, 0.3743, 0.5, 0.3743, 0.5, 0.5042, 0.5, 0.5, 0.5, 0.625, 0.5, 0.625, 0.5, 0.6264, 0.5, 0.6263, 0.5, 0.5, 0.5, 0.625, 0.5, 0.6263, 0.5, 0.5044, 0.5, 0.625, 0.5, 0.5, 0.5, 0.5042, 0.5, 0.6264, 0.5, 0.4995, 0.5, 0.3764, 0.5, 0.5, 0.5, 0.374, 0.5, 0.5, 0.5, 0.5044, 0.5, 0.5058, 0.75, 0.5, 0.75, 0.5, 0.75, 0.5, 0.75, 0.5, 0.75, 0.375, 0.75, 0.375, 0.75, 0.5, 0.75, 0.375, 0.75, 0.3708, 0.75, 0.375, 0.75, 0.375, 0.75, 0.375, 0.75, 0.375, 0.75, 0.375, 0.75, 0.375, 0.75, 0.375, 0.75, 0.375, 0.75, 0.375, 0.75, 0.625, 0.5, 0.625, 0.625, 0.625, 0.625, 0.625, 0.5, 0.375, 0.625, 0.375, 0.5, 0.375, 0.5, 0.375, 0.625, 0.625, 0.75, 0.5, 0.75, 0.5, 0.75, 0.625, 0.75, 0.5, 0.5, 0.625, 0.5, 0.625, 0.5, 0.5, 0.5, 0.625, 0.625, 0.625, 0.75, 0.625, 0.75, 0.625, 0.625, 0.375, 0.5, 0.5, 0.5, 0.5, 0.5, 0.375, 0.5, 0.375, 0.75, 0.375, 0.625, 0.375, 0.625, 0.375, 0.75, 0.375, 0.75, 0.375, 0.75, 0.375, 0.75, 0.375, 0.75, 0.5, 0.75, 0.5, 0.75, 0.5, 0.75, 0.5, 0.75, 0.5, 0.75, 0.375, 0.75, 0.375, 0.75, 0.5, 0.75, 0.5, 0.75, 0.5, 0.75, 0.5, 0.75, 0.5, 0.75, 0.375, 0.75, 0.375, 0.75, 0.375, 0.75, 0.375, 0.75, 0.375, 0.75, 0.5, 0.75, 0.5, 0.75, 0.375, 0.75, 0.375, 0.75, 0.375, 0.75, 0.375, 0.75, 0.375, 0.75, 0.3708, 0.75, 0.375, 0.75, 0.375, 0.75, 0.375, 0.75, 0.375, 0.75, 0.375, 0.75, 0.5, 0.75, 0.5, 0.75, 0.5, 0.75, 0.5, 0.75, 0.5, 0.75, 0.375, 0.75, 0.375, 0.75, 0.5, 0.75, 0.5058, 0.75, 0.5, 0.75, 0.5, 0.75, 0.5, 0.75, 0.5058, 0.75, 0.3708, 0.75, 0.375, 0.75, 0.625, 0.625, 0.6297, 0.625, 0.6297, 0.75, 0.625, 0.75, 0.5, 0.75, 0.625, 0.75, 0.625, 0.7547, 0.5, 0.7547, 0.375, 0.75, 0.5, 0.75, 0.5, 0.7547, 0.375, 0.7547, 0.625, 0.5, 0.6297, 0.5, 0.6297, 0.625, 0.625, 0.625, 0.3128, 0.5, 0.3703, 0.5, 0.3703, 0.625, 0.3128, 0.625, 0.375, 0.4378, 0.5, 0.4378, 0.5, 0.4953, 0.375, 0.4953, 0.3128, 0.625, 0.3703, 0.625, 0.3703, 0.75, 0.3128, 0.75, 0.5, 0.4378, 0.625, 0.4378, 0.625, 0.4953, 0.5, 0.4953, 0.375, 0.75, 0.5, 0.75, 0.5014, 0.75, 0.3737, 0.75, 0.5, 0.75, 0.625, 0.75, 0.6258, 0.75, 0.5014, 0.75, 0.625, 0.75, 0.625, 0.75, 0.6258, 0.75, 0.6258, 0.75, 0.375, 0.75, 0.375, 0.75, 0.3737, 0.75, 0.3736, 0.75, 0.625, 0.75, 0.5, 0.75, 0.5031, 0.75, 0.6258, 0.75, 0.5, 0.75, 0.375, 0.75, 0.3736, 0.75, 0.5031, 0.75, 0.375, 0.625, 0.5, 0.625, 0.504, 0.625, 0.372, 0.625, 0.5, 0.75, 0.375, 0.75, 0.3723, 0.75, 0.5035, 0.75, 0.625, 0.75, 0.5, 0.75, 0.5035, 0.75, 0.6263, 0.75, 0.375, 0.75, 0.375, 0.625, 0.372, 0.625, 0.3723, 0.75, 0.625, 0.625, 0.625, 0.75, 0.6263, 0.75, 0.6265, 0.625, 0.5, 0.625, 0.625, 0.625, 0.6265, 0.625, 0.504, 0.625, 0.625, 0.5, 0.625, 0.625, 0.6264, 0.625, 0.6264, 0.5, 0.5, 0.625, 0.375, 0.625, 0.3719, 0.625, 0.5041, 0.625, 0.375, 0.625, 0.375, 0.5, 0.3719, 0.5, 0.3719, 0.625, 0.375, 0.5, 0.5, 0.5, 0.504, 0.5, 0.3719, 0.5, 0.5, 0.5, 0.625, 0.5, 0.6264, 0.5, 0.504, 0.5, 0.625, 0.625, 0.5, 0.625, 0.5041, 0.625, 0.6264, 0.625, 0.375, 0.5, 0.5, 0.5, 0.5007, 0.5, 0.3738, 0.5, 0.375, 0.5, 0.375, 0.5, 0.3738, 0.5, 0.3734, 0.5, 0.625, 0.5, 0.625, 0.5, 0.6259, 0.5, 0.6259, 0.5, 0.5, 0.5, 0.625, 0.5, 0.6259, 0.5, 0.5007, 0.5, 0.625, 0.5, 0.5, 0.5, 0.5008, 0.5, 0.6259, 0.5, 0.5, 0.5, 0.375, 0.5, 0.3734, 0.5, 0.5008, 0.5])
_ca = me_cube_001.color_attributes.new('Col', 'BYTE_COLOR', 'CORNER')
_ca.data.foreach_set('color', [1.0, 1.0, 1.0, 1.0, 1.0, 1.0, 1.0, 1.0, 1.0, 1.0, 1.0, 1.0, 1.0, 1.0, 1.0, 1.0, 1.0, 1.0, 1.0, 1.0, 1.0, 1.0, 1.0, 1.0, 1.0, 1.0, 1.0, 1.0, 1.0, 1.0, 1.0, 1.0, 1.0, 1.0, 1.0, 1.0, 1.0, 1.0, 1.0, 1.0, 1.0, 1.0, 1.0, 1.0, 1.0, 1.0, 1.0, 1.0, 1.0, 1.0, 1.0, 1.0, 1.0, 1.0, 1.0, 1.0, 1.0, 1.0, 1.0, 1.0, 1.0, 1.0, 1.0, 1.0, 1.0, 1.0, 1.0, 1.0, 1.0, 1.0, 1.0, 1.0, 1.0, 1.0, 1.0, 1.0, 1.0, 1.0, 1.0, 1.0, 1.0, 1.0, 1.0, 1.0, 1.0, 1.0, 1.0, 1.0, 1.0, 1.0, 1.0, 1.0, 1.0, 1.0, 1.0, 1.0, 1.0, 1.0, 1.0, 1.0, 1.0, 1.0, 1.0, 1.0, 1.0, 1.0, 1.0, 1.0, 1.0, 1.0, 1.0, 1.0, 1.0, 1.0, 1.0, 1.0, 1.0, 1.0, 1.0, 1.0, 1.0, 1.0, 1.0, 1.0, 1.0, 1.0, 1.0, 1.0, 1.0, 1.0, 1.0, 1.0, 1.0, 1.0, 1.0, 1.0, 1.0, 1.0, 1.0, 1.0, 1.0, 1.0, 1.0, 1.0, 1.0, 1.0, 1.0, 1.0, 1.0, 1.0, 1.0, 1.0, 1.0, 1.0, 1.0, 1.0, 1.0, 1.0, 1.0, 1.0, 1.0, 1.0, 1.0, 1.0, 1.0, 1.0, 1.0, 1.0, 1.0, 1.0, 1.0, 1.0, 1.0, 1.0, 1.0, 1.0, 1.0, 1.0, 1.0, 1.0, 1.0, 1.0, 1.0, 1.0, 1.0, 1.0, 1.0, 1.0, 1.0, 1.0, 1.0, 1.0, 1.0, 1.0, 1.0, 1.0, 1.0, 1.0, 1.0, 1.0, 1.0, 1.0, 1.0, 1.0, 1.0, 1.0, 1.0, 1.0, 1.0, 1.0, 1.0, 1.0, 1.0, 1.0, 1.0, 1.0, 1.0, 1.0, 1.0, 1.0, 1.0, 1.0, 1.0, 1.0, 1.0, 1.0, 1.0, 1.0, 1.0, 1.0, 1.0, 1.0, 1.0, 1.0, 1.0, 1.0, 1.0, 1.0, 1.0, 1.0, 1.0, 1.0, 1.0, 1.0, 1.0, 1.0, 1.0, 1.0, 1.0, 1.0, 1.0, 1.0, 1.0, 1.0, 1.0, 1.0, 1.0, 1.0, 1.0, 1.0, 1.0, 1.0, 1.0, 1.0, 1.0, 1.0, 1.0, 1.0, 1.0, 1.0, 1.0, 1.0, 1.0, 1.0, 1.0, 1.0, 1.0, 1.0, 1.0, 1.0, 1.0, 1.0, 1.0, 1.0, 1.0, 1.0, 1.0, 1.0, 1.0, 1.0, 1.0, 1.0, 1.0, 1.0, 1.0, 1.0, 1.0, 1.0, 1.0, 1.0, 1.0, 1.0, 1.0, 1.0, 1.0, 1.0, 1.0, 1.0, 1.0, 1.0, 1.0, 1.0, 1.0, 1.0, 1.0, 1.0, 1.0, 1.0, 1.0, 1.0, 1.0, 1.0, 1.0, 1.0, 1.0, 1.0, 1.0, 1.0, 1.0, 1.0, 1.0, 1.0, 1.0, 1.0, 1.0, 1.0, 1.0, 1.0, 1.0, 1.0, 1.0, 1.0, 1.0, 1.0, 1.0, 1.0, 1.0, 1.0, 1.0, 1.0, 1.0, 1.0, 1.0, 1.0, 1.0, 1.0, 1.0, 1.0, 1.0, 1.0, 1.0, 1.0, 1.0, 1.0, 1.0, 1.0, 1.0, 1.0, 1.0, 1.0, 1.0, 1.0, 1.0, 1.0, 1.0, 1.0, 1.0, 1.0, 1.0, 1.0, 1.0, 1.0, 1.0, 1.0, 1.0, 1.0, 1.0, 1.0, 1.0, 1.0, 1.0, 1.0, 1.0, 1.0, 1.0, 1.0, 1.0, 1.0, 1.0, 1.0, 1.0, 1.0, 1.0, 1.0, 1.0, 1.0, 1.0, 1.0, 1.0, 1.0, 1.0, 1.0, 1.0, 1.0, 1.0, 1.0, 1.0, 1.0, 1.0, 1.0, 1.0, 1.0, 1.0, 1.0, 1.0, 1.0, 1.0, 1.0, 1.0, 1.0, 1.0, 1.0, 1.0, 1.0, 1.0, 1.0, 1.0, 1.0, 1.0, 1.0, 1.0, 1.0, 1.0, 1.0, 1.0, 1.0, 1.0, 1.0, 1.0, 1.0, 1.0, 1.0, 1.0, 1.0, 1.0, 1.0, 1.0, 1.0, 1.0, 1.0, 1.0, 1.0, 1.0, 1.0, 1.0, 1.0, 1.0, 1.0, 1.0, 1.0, 1.0, 1.0, 1.0, 1.0, 1.0, 1.0, 1.0, 1.0, 1.0, 1.0, 1.0, 1.0, 1.0, 1.0, 1.0, 1.0, 1.0, 1.0, 1.0, 1.0, 1.0, 1.0, 1.0, 1.0, 1.0, 1.0, 1.0, 1.0, 1.0, 1.0, 1.0, 1.0, 1.0, 1.0, 1.0, 1.0, 1.0, 1.0, 1.0, 1.0, 1.0, 1.0, 1.0, 1.0, 1.0, 1.0, 1.0, 1.0, 1.0, 1.0, 1.0, 1.0, 1.0, 1.0, 1.0, 1.0, 1.0, 1.0, 1.0, 1.0, 1.0, 1.0, 1.0, 1.0, 1.0, 1.0, 1.0, 1.0, 1.0, 1.0, 1.0, 1.0, 1.0, 1.0, 1.0, 1.0, 1.0, 1.0, 1.0, 1.0, 1.0, 1.0, 1.0, 1.0, 1.0, 1.0, 1.0, 1.0, 1.0, 1.0, 1.0, 1.0, 1.0, 1.0, 1.0, 1.0, 1.0, 1.0, 1.0, 1.0, 1.0, 1.0, 1.0, 1.0, 1.0, 1.0, 1.0, 1.0, 1.0, 1.0, 1.0, 1.0, 1.0, 1.0, 1.0, 1.0, 1.0, 1.0, 1.0, 1.0, 1.0, 1.0, 1.0, 1.0, 1.0, 1.0, 1.0, 1.0, 1.0, 1.0, 1.0, 1.0, 1.0, 1.0, 1.0, 1.0, 1.0, 1.0, 1.0, 1.0, 1.0, 1.0, 1.0, 1.0, 1.0, 1.0, 1.0, 1.0, 1.0, 1.0, 1.0, 1.0, 1.0, 1.0, 1.0, 1.0, 1.0, 1.0, 1.0, 1.0, 1.0, 1.0, 1.0, 1.0, 1.0, 1.0, 1.0, 1.0, 1.0, 1.0, 1.0, 1.0, 1.0, 1.0, 1.0, 1.0, 1.0, 1.0, 1.0, 1.0, 1.0, 1.0, 1.0, 1.0, 1.0, 1.0, 1.0, 1.0, 1.0, 1.0, 1.0, 1.0, 1.0, 1.0, 1.0, 1.0, 1.0, 1.0, 1.0, 1.0, 1.0, 1.0, 1.0, 1.0, 1.0, 1.0, 1.0, 1.0, 1.0, 1.0, 1.0, 1.0, 1.0, 1.0, 1.0, 1.0, 1.0, 1.0, 1.0, 1.0, 1.0, 1.0, 1.0, 1.0, 1.0, 1.0, 1.0, 1.0, 1.0, 1.0, 1.0, 1.0, 1.0, 1.0, 1.0, 1.0, 1.0, 1.0, 1.0, 1.0, 1.0, 1.0, 1.0, 1.0, 1.0, 1.0, 1.0, 1.0, 1.0, 1.0, 1.0, 1.0, 1.0, 1.0, 1.0, 1.0, 1.0, 1.0, 1.0, 1.0, 1.0, 1.0, 1.0, 1.0, 1.0, 1.0, 1.0, 1.0, 1.0, 1.0, 1.0, 1.0, 1.0, 1.0, 1.0, 1.0, 1.0, 1.0, 1.0, 1.0, 1.0, 1.0, 1.0, 1.0, 1.0, 1.0, 1.0, 1.0, 1.0, 1.0, 1.0, 1.0, 1.0, 1.0, 1.0, 1.0, 1.0, 1.0, 1.0, 1.0, 1.0, 1.0, 1.0, 1.0, 1.0, 1.0, 1.0, 1.0, 1.0, 1.0, 1.0, 1.0, 1.0, 1.0, 1.0, 1.0, 1.0, 1.0, 1.0, 1.0, 1.0, 1.0, 1.0, 1.0, 1.0, 1.0, 1.0, 1.0, 1.0, 1.0, 1.0, 1.0, 1.0, 1.0, 1.0, 1.0, 1.0, 1.0, 1.0, 1.0, 1.0, 1.0, 1.0, 1.0, 1.0, 1.0, 1.0, 1.0, 1.0, 1.0, 1.0, 1.0, 1.0, 1.0, 1.0, 1.0, 1.0, 1.0, 1.0, 1.0, 1.0, 1.0, 1.0, 1.0, 1.0, 1.0, 1.0, 1.0, 1.0, 1.0, 1.0, 1.0, 1.0, 1.0, 1.0, 1.0, 1.0, 1.0, 1.0, 1.0, 1.0, 1.0, 1.0, 1.0, 1.0, 1.0, 1.0, 1.0, 1.0, 1.0, 1.0, 1.0, 1.0, 1.0, 1.0, 1.0, 1.0, 1.0, 1.0, 1.0, 1.0, 1.0, 1.0, 1.0, 1.0, 1.0, 1.0, 1.0, 1.0, 1.0, 1.0, 1.0, 1.0, 1.0, 1.0, 1.0, 1.0, 1.0, 1.0, 1.0, 1.0, 1.0, 1.0, 1.0, 1.0, 1.0, 1.0, 1.0, 1.0, 1.0, 1.0, 1.0, 1.0, 1.0, 1.0, 1.0, 1.0, 1.0, 1.0, 1.0, 1.0, 1.0, 1.0, 1.0, 1.0, 1.0, 1.0, 1.0, 1.0, 1.0, 1.0, 1.0, 1.0, 1.0, 1.0, 1.0, 1.0, 1.0, 1.0, 1.0, 1.0, 1.0, 1.0, 1.0, 1.0, 1.0, 1.0, 1.0, 1.0, 1.0, 1.0, 1.0, 1.0, 1.0, 1.0, 1.0, 1.0, 1.0, 1.0, 1.0, 1.0, 1.0, 1.0, 1.0, 1.0, 1.0, 1.0, 1.0, 1.0, 1.0, 1.0, 1.0, 1.0, 1.0, 1.0, 1.0, 1.0, 1.0, 1.0, 1.0, 1.0, 1.0, 1.0, 1.0, 1.0, 1.0, 1.0, 1.0, 1.0, 1.0, 1.0, 1.0, 1.0, 1.0, 1.0, 1.0, 1.0, 1.0, 1.0, 1.0, 1.0, 1.0, 1.0, 1.0, 1.0, 1.0, 1.0, 1.0, 1.0, 1.0, 1.0, 1.0, 1.0, 1.0, 1.0, 1.0, 1.0, 1.0, 1.0, 1.0, 1.0, 1.0, 1.0, 1.0, 1.0, 1.0, 1.0, 1.0, 1.0, 1.0, 1.0, 1.0, 1.0, 1.0, 1.0, 1.0, 1.0, 1.0, 1.0, 1.0, 1.0, 1.0, 1.0, 1.0, 1.0, 1.0, 1.0, 1.0, 1.0, 1.0, 1.0, 1.0, 1.0, 1.0, 1.0, 1.0, 1.0, 1.0, 1.0, 1.0, 1.0, 1.0, 1.0, 1.0, 1.0, 1.0, 1.0, 1.0, 1.0, 1.0, 1.0, 1.0, 1.0, 1.0, 1.0, 1.0, 1.0, 1.0, 1.0, 1.0, 1.0, 1.0, 1.0, 1.0, 1.0, 1.0, 1.0, 1.0, 1.0, 1.0, 1.0, 1.0, 1.0, 1.0, 1.0, 1.0, 1.0, 1.0, 1.0, 1.0, 1.0, 1.0, 1.0, 1.0, 1.0, 1.0, 1.0, 1.0, 1.0, 1.0, 1.0, 1.0, 1.0, 1.0, 1.0, 1.0, 1.0, 1.0, 1.0, 1.0, 1.0, 1.0, 1.0, 1.0, 1.0, 1.0, 1.0, 1.0, 1.0, 1.0, 1.0, 1.0, 1.0, 1.0, 1.0, 1.0, 1.0, 1.0, 1.0, 1.0, 1.0, 1.0, 1.0, 1.0, 1.0, 1.0, 1.0, 1.0, 1.0, 1.0, 1.0, 1.0, 1.0, 1.0, 1.0, 1.0, 1.0, 1.0, 1.0, 1.0, 1.0, 1.0, 1.0, 1.0, 1.0, 1.0, 1.0, 1.0, 1.0, 1.0, 1.0, 1.0, 1.0, 1.0, 1.0, 1.0, 1.0, 1.0, 1.0, 1.0, 1.0, 1.0, 1.0, 1.0, 1.0, 1.0, 1.0, 1.0, 1.0, 1.0, 1.0, 1.0, 1.0, 1.0, 1.0, 1.0, 1.0, 1.0, 1.0, 1.0, 1.0, 1.0, 1.0, 1.0, 1.0, 1.0, 1.0, 1.0, 1.0, 1.0, 1.0, 1.0, 1.0, 1.0, 1.0, 1.0, 1.0, 1.0, 1.0, 1.0, 1.0, 1.0, 1.0, 1.0, 1.0, 1.0, 1.0, 1.0, 1.0, 1.0, 1.0, 1.0, 1.0, 1.0, 1.0, 1.0, 1.0, 1.0, 1.0, 1.0, 1.0, 1.0, 1.0, 1.0, 1.0, 1.0, 1.0, 1.0, 1.0, 1.0, 1.0, 1.0, 1.0, 1.0, 1.0, 1.0, 1.0, 1.0, 1.0, 1.0, 1.0, 1.0, 1.0, 1.0, 1.0, 1.0, 1.0, 1.0, 1.0, 1.0, 1.0, 1.0, 1.0, 1.0, 1.0, 1.0, 1.0, 1.0, 1.0, 1.0, 1.0, 1.0, 1.0, 1.0, 1.0, 1.0, 1.0, 1.0, 1.0, 1.0, 1.0, 1.0, 1.0, 1.0, 1.0, 1.0, 1.0, 1.0, 1.0, 1.0, 1.0, 1.0, 1.0, 1.0, 1.0, 1.0, 1.0, 1.0, 1.0, 1.0, 1.0, 1.0, 1.0, 1.0, 1.0, 1.0, 1.0, 1.0, 1.0, 1.0, 1.0, 1.0, 1.0, 1.0, 1.0, 1.0, 1.0, 1.0, 1.0, 1.0, 1.0, 1.0, 1.0, 1.0, 1.0, 1.0, 1.0, 1.0, 1.0, 1.0, 1.0, 1.0, 1.0, 1.0, 1.0, 1.0, 1.0, 1.0, 1.0, 1.0, 1.0, 1.0, 1.0, 1.0, 1.0, 1.0, 1.0, 1.0, 1.0, 1.0, 1.0, 1.0, 1.0, 1.0, 1.0, 1.0, 1.0, 1.0, 1.0, 1.0, 1.0, 1.0, 1.0, 1.0, 1.0, 1.0, 1.0, 1.0, 1.0, 1.0, 1.0, 1.0, 1.0, 1.0, 1.0, 1.0, 1.0, 1.0, 1.0, 1.0, 1.0, 1.0, 1.0, 1.0, 1.0, 1.0, 1.0, 1.0, 1.0, 1.0, 1.0, 1.0, 1.0, 1.0, 1.0, 1.0, 1.0, 1.0, 1.0, 1.0, 1.0, 1.0, 1.0, 1.0, 1.0, 1.0, 1.0, 1.0, 1.0, 1.0, 1.0, 1.0, 1.0, 1.0, 1.0, 1.0, 1.0, 1.0, 1.0, 1.0, 1.0, 1.0, 1.0, 1.0, 1.0, 1.0, 1.0, 1.0, 1.0, 1.0, 1.0, 1.0, 1.0, 1.0, 1.0, 1.0, 1.0, 1.0, 1.0, 1.0, 1.0, 1.0, 1.0, 1.0, 1.0, 1.0, 1.0, 1.0, 1.0, 1.0, 1.0, 1.0, 1.0, 1.0, 1.0, 1.0, 1.0, 1.0, 1.0, 1.0, 1.0, 1.0, 1.0, 1.0, 1.0, 1.0, 1.0, 1.0, 1.0, 1.0, 1.0, 1.0, 1.0, 1.0, 1.0, 1.0, 1.0, 1.0, 1.0, 1.0, 1.0, 1.0, 1.0, 1.0, 1.0, 1.0, 1.0, 1.0, 1.0, 1.0, 1.0, 1.0, 1.0, 1.0, 1.0, 1.0, 1.0, 1.0, 1.0, 1.0, 1.0, 1.0, 1.0, 1.0, 1.0, 1.0, 1.0, 1.0, 1.0, 1.0, 1.0, 1.0, 1.0, 1.0, 1.0, 1.0, 1.0, 1.0, 1.0, 1.0, 1.0, 1.0, 1.0, 1.0, 1.0, 1.0, 1.0, 1.0, 1.0, 1.0, 1.0, 1.0, 1.0, 1.0, 1.0, 1.0, 1.0, 1.0, 1.0, 1.0, 1.0, 1.0, 1.0, 1.0, 1.0, 1.0, 1.0, 1.0, 1.0, 1.0, 1.0, 1.0, 1.0, 1.0, 1.0, 1.0, 1.0, 1.0, 1.0, 1.0, 1.0, 1.0, 1.0, 1.0, 1.0, 1.0, 1.0, 1.0, 1.0, 1.0, 1.0, 1.0, 1.0, 1.0, 1.0, 1.0, 1.0, 1.0, 1.0, 1.0, 1.0, 1.0, 1.0, 1.0, 1.0, 1.0, 1.0, 1.0, 1.0, 1.0, 1.0, 1.0, 1.0, 1.0, 1.0, 1.0, 1.0, 1.0, 1.0, 1.0, 1.0, 1.0, 1.0, 1.0, 1.0, 1.0, 1.0, 1.0, 1.0, 1.0, 1.0, 1.0, 1.0, 1.0, 1.0, 1.0, 1.0, 1.0, 1.0, 1.0, 1.0, 1.0, 1.0, 1.0, 1.0, 1.0, 1.0, 1.0, 1.0, 1.0, 1.0, 1.0, 1.0, 1.0, 1.0, 1.0, 1.0, 1.0, 1.0, 1.0, 1.0, 1.0, 1.0, 1.0, 1.0, 1.0, 1.0, 1.0, 1.0, 1.0, 1.0, 1.0, 1.0, 1.0, 1.0, 1.0, 1.0, 1.0, 1.0, 1.0, 1.0, 1.0, 1.0, 1.0, 1.0, 1.0, 1.0, 1.0, 1.0, 1.0, 1.0, 1.0, 1.0, 1.0, 1.0, 1.0, 1.0, 1.0, 1.0, 1.0, 1.0, 1.0, 1.0, 1.0, 1.0, 1.0, 1.0, 1.0, 1.0, 1.0, 1.0, 1.0, 1.0, 1.0, 1.0, 1.0, 1.0, 1.0, 1.0, 1.0, 1.0, 1.0, 1.0, 1.0, 1.0, 1.0, 1.0, 1.0, 1.0, 1.0, 1.0, 1.0, 1.0, 1.0, 1.0, 1.0, 1.0, 1.0, 1.0, 1.0, 1.0, 1.0, 1.0, 1.0, 1.0, 1.0, 1.0, 1.0, 1.0, 1.0, 1.0, 1.0, 1.0, 1.0, 1.0, 1.0, 1.0, 1.0, 1.0, 1.0, 1.0, 1.0, 1.0, 1.0, 1.0, 1.0, 1.0, 1.0, 1.0, 1.0, 1.0, 1.0, 1.0, 1.0, 1.0, 1.0, 1.0, 1.0, 1.0, 1.0, 1.0, 1.0, 1.0, 1.0, 1.0, 1.0, 1.0, 1.0, 1.0, 1.0, 1.0, 1.0, 1.0, 1.0, 1.0, 1.0, 1.0, 1.0, 1.0, 1.0, 1.0, 1.0, 1.0, 1.0, 1.0, 1.0, 1.0, 1.0, 1.0, 1.0, 1.0, 1.0, 1.0, 1.0, 1.0, 1.0, 1.0, 1.0, 1.0, 1.0, 1.0, 1.0, 1.0, 1.0, 1.0, 1.0, 1.0, 1.0, 1.0, 1.0, 1.0, 1.0, 1.0, 1.0, 1.0, 1.0, 1.0, 1.0, 1.0, 1.0, 1.0, 1.0, 1.0, 1.0, 1.0, 1.0, 1.0, 1.0, 1.0, 1.0, 1.0, 1.0, 1.0, 1.0, 1.0, 1.0, 1.0, 1.0, 1.0, 1.0, 1.0, 1.0, 1.0, 1.0, 1.0, 1.0, 1.0, 1.0, 1.0, 1.0, 1.0, 1.0, 1.0, 1.0, 1.0, 1.0, 1.0, 1.0, 1.0, 1.0, 1.0, 1.0, 1.0, 1.0, 1.0, 1.0, 1.0, 1.0, 1.0, 1.0, 1.0, 1.0, 1.0, 1.0, 1.0, 1.0, 1.0, 1.0, 1.0, 1.0, 1.0, 1.0, 1.0, 1.0, 1.0, 1.0, 1.0, 1.0, 1.0, 1.0, 1.0, 1.0, 1.0, 1.0, 1.0, 1.0, 1.0, 1.0, 1.0, 1.0, 1.0, 1.0, 1.0, 1.0, 1.0, 1.0, 1.0, 1.0, 1.0, 1.0, 1.0, 1.0, 1.0, 1.0, 1.0, 1.0, 1.0, 1.0, 1.0, 1.0, 1.0, 1.0, 1.0, 1.0, 1.0, 1.0, 1.0, 1.0, 1.0, 1.0, 1.0, 1.0, 1.0, 1.0, 1.0, 1.0, 1.0, 1.0, 1.0, 1.0, 1.0, 1.0, 1.0, 1.0, 1.0, 1.0, 1.0, 1.0, 1.0, 1.0, 1.0, 1.0, 1.0, 1.0, 1.0, 1.0, 1.0, 1.0, 1.0, 1.0, 1.0, 1.0, 1.0, 1.0, 1.0, 1.0, 1.0, 1.0, 1.0, 1.0, 1.0, 1.0, 1.0, 1.0, 1.0, 1.0, 1.0, 1.0, 1.0, 1.0, 1.0, 1.0, 1.0, 1.0, 1.0, 1.0, 1.0, 1.0, 1.0, 1.0, 1.0, 1.0, 1.0, 1.0, 1.0, 1.0, 1.0, 1.0, 1.0, 1.0, 1.0, 1.0, 1.0, 1.0, 1.0, 1.0, 1.0, 1.0, 1.0, 1.0, 1.0, 1.0, 1.0, 1.0, 1.0, 1.0, 1.0, 1.0, 1.0, 1.0, 1.0, 1.0, 1.0, 1.0, 1.0, 1.0, 1.0, 1.0, 1.0, 1.0, 1.0, 1.0, 1.0, 1.0, 1.0, 1.0, 1.0, 1.0, 1.0, 1.0, 1.0, 1.0, 1.0, 1.0, 1.0, 1.0, 1.0, 1.0, 1.0, 1.0, 1.0, 1.0, 1.0, 1.0, 1.0, 1.0, 1.0, 1.0, 1.0, 1.0, 1.0, 1.0, 1.0, 1.0, 1.0, 1.0, 1.0, 1.0, 1.0, 1.0, 1.0, 1.0, 1.0, 1.0, 1.0, 1.0, 1.0, 1.0, 1.0, 1.0, 1.0, 1.0, 1.0, 1.0, 1.0, 1.0, 1.0, 1.0, 1.0, 1.0, 1.0, 1.0, 1.0, 1.0, 1.0, 1.0, 1.0, 1.0, 1.0, 1.0, 1.0, 1.0, 1.0, 1.0, 1.0, 1.0, 1.0, 1.0, 1.0, 1.0, 1.0, 1.0, 1.0, 1.0, 1.0, 1.0, 1.0, 1.0, 1.0, 1.0, 1.0, 1.0, 1.0, 1.0, 1.0, 1.0, 1.0, 1.0, 1.0, 1.0, 1.0, 1.0, 1.0, 1.0, 1.0, 1.0, 1.0, 1.0, 1.0, 1.0, 1.0, 1.0, 1.0, 1.0, 1.0, 1.0, 1.0, 1.0, 1.0, 1.0, 1.0, 1.0, 1.0, 1.0, 1.0, 1.0, 1.0, 1.0, 1.0, 1.0, 1.0, 1.0, 1.0, 1.0, 1.0, 1.0, 1.0, 1.0, 1.0, 1.0, 1.0, 1.0, 1.0, 1.0, 1.0, 1.0, 1.0, 1.0, 1.0, 1.0, 1.0, 1.0, 1.0, 1.0, 1.0, 1.0, 1.0, 1.0, 1.0, 1.0, 1.0, 1.0, 1.0, 1.0, 1.0, 1.0, 1.0, 1.0, 1.0, 1.0, 1.0, 1.0, 1.0, 1.0, 1.0, 1.0, 1.0, 1.0, 1.0, 1.0, 1.0, 1.0, 1.0, 1.0, 1.0, 1.0, 1.0, 1.0, 1.0, 1.0, 1.0, 1.0, 1.0, 1.0, 1.0, 1.0, 1.0, 1.0, 1.0, 1.0, 1.0, 1.0, 1.0, 1.0, 1.0, 1.0, 1.0, 1.0, 1.0, 1.0, 1.0, 1.0, 1.0, 1.0, 1.0, 1.0, 1.0, 1.0, 1.0, 1.0, 1.0, 1.0, 1.0, 1.0, 1.0, 1.0, 1.0, 1.0, 1.0, 1.0, 1.0, 1.0, 1.0, 1.0, 1.0, 1.0, 1.0, 1.0, 1.0, 1.0, 1.0, 1.0, 1.0, 1.0, 1.0, 1.0, 1.0, 1.0, 1.0, 1.0, 1.0, 1.0, 1.0, 1.0, 1.0, 1.0, 1.0, 1.0, 1.0, 1.0, 1.0, 1.0, 1.0, 1.0, 1.0, 1.0, 1.0, 1.0, 1.0, 1.0, 1.0, 1.0, 1.0, 1.0, 1.0, 1.0, 1.0, 1.0, 1.0, 1.0, 1.0, 1.0, 1.0, 1.0, 1.0, 1.0, 1.0, 1.0, 1.0, 1.0, 1.0, 1.0, 1.0, 1.0, 1.0, 1.0, 1.0, 1.0, 1.0, 1.0, 1.0, 1.0, 1.0, 1.0, 1.0, 1.0, 1.0, 1.0, 1.0, 1.0, 1.0, 1.0, 1.0, 1.0, 1.0, 1.0, 1.0, 1.0, 1.0, 1.0, 1.0, 1.0, 1.0, 1.0, 1.0, 1.0, 1.0, 1.0, 1.0, 1.0, 1.0, 1.0, 1.0, 1.0, 1.0, 1.0, 1.0, 1.0, 1.0, 1.0, 1.0, 1.0, 1.0, 1.0, 1.0, 1.0, 1.0, 1.0, 1.0, 1.0, 1.0, 1.0, 1.0, 1.0, 1.0, 1.0, 1.0, 1.0, 1.0, 1.0, 1.0, 1.0, 1.0, 1.0, 1.0, 1.0, 1.0, 1.0, 1.0, 1.0, 1.0, 1.0, 1.0, 1.0, 1.0, 1.0, 1.0, 1.0, 1.0, 1.0, 1.0, 1.0, 1.0, 1.0, 1.0, 1.0, 1.0, 1.0, 1.0, 1.0, 1.0, 1.0, 1.0, 1.0, 1.0, 1.0, 1.0, 1.0, 1.0, 1.0, 1.0, 1.0, 1.0, 1.0, 1.0, 1.0, 1.0, 1.0, 1.0, 1.0, 1.0, 1.0, 1.0, 1.0, 1.0, 1.0, 1.0, 1.0, 1.0, 1.0, 1.0, 1.0, 1.0, 1.0, 1.0, 1.0, 1.0, 1.0, 1.0, 1.0, 1.0, 1.0, 1.0, 1.0, 1.0, 1.0, 1.0, 1.0, 1.0, 1.0, 1.0, 1.0, 1.0, 1.0, 1.0, 1.0, 1.0, 1.0, 1.0, 1.0, 1.0, 1.0, 1.0, 1.0, 1.0, 1.0, 1.0, 1.0, 1.0, 1.0, 1.0, 1.0, 1.0, 1.0, 1.0, 1.0, 1.0, 1.0, 1.0, 1.0, 1.0, 1.0, 1.0, 1.0, 1.0, 1.0, 1.0, 1.0, 1.0, 1.0, 1.0, 1.0, 1.0, 1.0, 1.0, 1.0, 1.0, 1.0, 1.0, 1.0, 1.0, 1.0, 1.0, 1.0, 1.0, 1.0, 1.0, 1.0, 1.0, 1.0, 1.0, 1.0, 1.0, 1.0, 1.0, 1.0, 1.0, 1.0, 1.0, 1.0, 1.0, 1.0, 1.0, 1.0, 1.0, 1.0, 1.0, 1.0, 1.0, 1.0, 1.0, 1.0, 1.0, 1.0, 1.0, 1.0, 1.0, 1.0, 1.0, 1.0, 1.0, 1.0, 1.0, 1.0, 1.0, 1.0, 1.0, 1.0, 1.0, 1.0, 1.0, 1.0, 1.0, 1.0, 1.0, 1.0, 1.0, 1.0, 1.0, 1.0, 1.0, 1.0, 1.0, 1.0, 1.0, 1.0, 1.0, 1.0, 1.0, 1.0, 1.0, 1.0, 1.0, 1.0, 1.0, 1.0, 1.0, 1.0, 1.0, 1.0, 1.0, 1.0, 1.0, 1.0, 1.0, 1.0, 1.0, 1.0, 1.0, 1.0, 1.0, 1.0, 1.0, 1.0, 1.0, 1.0, 1.0, 1.0, 1.0, 1.0, 1.0, 1.0, 1.0, 1.0, 1.0, 1.0, 1.0, 1.0, 1.0, 1.0, 1.0, 1.0, 1.0, 1.0, 1.0, 1.0, 1.0, 1.0, 1.0, 1.0, 1.0, 1.0, 1.0, 1.0, 1.0, 1.0, 1.0, 1.0, 1.0, 1.0, 1.0, 1.0, 1.0, 1.0, 1.0, 1.0, 1.0, 1.0, 1.0, 1.0, 1.0, 1.0, 1.0, 1.0, 1.0, 1.0, 1.0, 1.0, 1.0, 1.0, 1.0, 1.0, 1.0, 1.0, 1.0, 1.0, 1.0, 1.0, 1.0, 1.0, 1.0, 1.0, 1.0, 1.0, 1.0, 1.0, 1.0, 1.0, 1.0, 1.0, 1.0, 1.0, 1.0, 1.0, 1.0, 1.0, 1.0, 1.0, 1.0, 1.0, 1.0, 1.0, 1.0, 1.0, 1.0, 1.0, 1.0, 1.0, 1.0, 1.0, 1.0, 1.0, 1.0, 1.0, 1.0, 1.0, 1.0, 1.0, 1.0, 1.0, 1.0, 1.0, 1.0, 1.0, 1.0, 1.0, 1.0, 1.0, 1.0, 1.0, 1.0, 1.0, 1.0, 1.0, 1.0, 1.0, 1.0, 1.0, 1.0, 1.0, 1.0, 1.0, 1.0, 1.0, 1.0, 1.0, 1.0, 1.0, 1.0, 1.0, 1.0, 1.0, 1.0, 1.0, 1.0, 1.0, 1.0, 1.0, 1.0, 1.0, 1.0, 1.0, 1.0, 1.0, 1.0, 1.0, 1.0, 1.0, 1.0, 1.0, 1.0, 1.0, 1.0, 1.0, 1.0, 1.0, 1.0, 1.0, 1.0, 1.0, 1.0, 1.0, 1.0, 1.0, 1.0, 1.0, 1.0, 1.0, 1.0, 1.0, 1.0, 1.0, 1.0, 1.0, 1.0, 1.0, 1.0, 1.0, 1.0, 1.0, 1.0, 1.0, 1.0, 1.0, 1.0, 1.0, 1.0, 1.0, 1.0, 1.0, 1.0, 1.0, 1.0, 1.0, 1.0, 1.0, 1.0, 1.0, 1.0, 1.0, 1.0, 1.0, 1.0, 1.0, 1.0, 1.0, 1.0, 1.0, 1.0, 1.0, 1.0, 1.0, 1.0, 1.0, 1.0, 1.0, 1.0, 1.0, 1.0, 1.0, 1.0, 1.0, 1.0, 1.0, 1.0, 1.0, 1.0, 1.0, 1.0, 1.0, 1.0, 1.0, 1.0, 1.0, 1.0, 1.0, 1.0, 1.0, 1.0, 1.0, 1.0, 1.0, 1.0, 1.0, 1.0, 1.0, 1.0, 1.0, 1.0, 1.0, 1.0, 1.0, 1.0, 1.0, 1.0, 1.0, 1.0, 1.0, 1.0, 1.0, 1.0, 1.0, 1.0, 1.0, 1.0, 1.0, 1.0, 1.0, 1.0, 1.0, 1.0, 1.0, 1.0, 1.0, 1.0, 1.0, 1.0, 1.0, 1.0, 1.0, 1.0, 1.0, 1.0, 1.0, 1.0, 1.0, 1.0, 1.0, 1.0, 1.0, 1.0, 1.0, 1.0, 1.0, 1.0, 1.0, 1.0, 1.0, 1.0, 1.0, 1.0, 1.0, 1.0, 1.0, 1.0, 1.0, 1.0, 1.0, 1.0, 1.0, 1.0, 1.0, 1.0, 1.0, 1.0, 1.0, 1.0, 1.0, 1.0, 1.0, 1.0, 1.0, 1.0, 1.0, 1.0, 1.0, 1.0, 1.0, 1.0, 1.0, 1.0, 1.0, 1.0, 1.0, 1.0, 1.0, 1.0, 1.0, 1.0, 1.0, 1.0, 1.0, 1.0, 1.0, 1.0, 1.0, 1.0, 1.0, 1.0, 1.0, 1.0, 1.0, 1.0, 1.0, 1.0, 1.0, 1.0, 1.0, 1.0, 1.0, 1.0, 1.0, 1.0, 1.0, 1.0, 1.0, 1.0, 1.0, 1.0, 1.0, 1.0, 1.0, 1.0, 1.0, 1.0, 1.0, 1.0, 1.0, 1.0, 1.0, 1.0, 1.0, 1.0, 1.0, 1.0, 1.0, 1.0, 1.0, 1.0, 1.0, 1.0, 1.0, 1.0, 1.0, 1.0, 1.0, 1.0, 1.0, 1.0, 1.0, 1.0, 1.0, 1.0, 1.0, 1.0, 1.0, 1.0, 1.0, 1.0, 1.0, 1.0, 1.0, 1.0, 1.0, 1.0, 1.0, 1.0, 1.0, 1.0, 1.0, 1.0, 1.0, 1.0, 1.0, 1.0, 1.0, 1.0, 1.0, 1.0, 1.0, 1.0, 1.0, 1.0, 1.0, 1.0, 1.0, 1.0, 1.0, 1.0, 1.0, 1.0, 1.0, 1.0, 1.0, 1.0, 1.0, 1.0, 1.0, 1.0, 1.0, 1.0, 1.0, 1.0, 1.0, 1.0, 1.0, 1.0, 1.0, 1.0, 1.0, 1.0, 1.0, 1.0, 1.0, 1.0, 1.0, 1.0, 1.0, 1.0, 1.0, 1.0, 1.0, 1.0, 1.0, 1.0, 1.0, 1.0, 1.0, 1.0, 1.0, 1.0, 1.0, 1.0, 1.0, 1.0, 1.0, 1.0, 1.0, 1.0, 1.0, 1.0, 1.0, 1.0, 1.0, 1.0, 1.0, 1.0, 1.0, 1.0, 1.0, 1.0, 1.0, 1.0, 1.0, 1.0, 1.0, 1.0, 1.0, 1.0, 1.0, 1.0, 1.0, 1.0, 1.0, 1.0, 1.0, 1.0, 1.0, 1.0, 1.0, 1.0, 1.0, 1.0, 1.0, 1.0, 1.0, 1.0, 1.0, 1.0, 1.0, 1.0, 1.0, 1.0, 1.0, 1.0, 1.0, 1.0, 1.0, 1.0, 1.0, 1.0, 1.0, 1.0, 1.0, 1.0, 1.0, 1.0, 1.0, 1.0, 1.0, 1.0, 1.0, 1.0, 1.0, 1.0, 1.0, 1.0, 1.0, 1.0, 1.0, 1.0, 1.0, 1.0, 1.0, 1.0, 1.0, 1.0, 1.0, 1.0, 1.0, 1.0, 1.0, 1.0, 1.0, 1.0, 1.0, 1.0, 1.0, 1.0, 1.0, 1.0, 1.0, 1.0, 1.0, 1.0, 1.0, 1.0, 1.0, 1.0, 1.0, 1.0, 1.0, 1.0, 1.0, 1.0, 1.0, 1.0, 1.0, 1.0, 1.0, 1.0, 1.0, 1.0, 1.0, 1.0, 1.0, 1.0, 1.0, 1.0, 1.0, 1.0, 1.0, 1.0, 1.0, 1.0, 1.0, 1.0, 1.0, 1.0, 1.0, 1.0, 1.0, 1.0, 1.0, 1.0, 1.0, 1.0, 1.0, 1.0, 1.0, 1.0, 1.0, 1.0, 1.0, 1.0, 1.0, 1.0, 1.0, 1.0, 1.0, 1.0, 1.0, 1.0, 1.0, 1.0, 1.0, 1.0, 1.0, 1.0, 1.0, 1.0, 1.0, 1.0, 1.0, 1.0, 1.0, 1.0, 1.0, 1.0, 1.0, 1.0, 1.0, 1.0, 1.0, 1.0, 1.0, 1.0, 1.0, 1.0, 1.0, 1.0, 1.0, 1.0, 1.0, 1.0, 1.0, 1.0, 1.0, 1.0, 1.0, 1.0, 1.0, 1.0, 1.0, 1.0, 1.0, 1.0, 1.0, 1.0, 1.0, 1.0, 1.0, 1.0, 1.0, 1.0, 1.0, 1.0, 1.0, 1.0, 1.0, 1.0, 1.0, 1.0, 1.0, 1.0, 1.0, 1.0, 1.0, 1.0, 1.0, 1.0, 1.0, 1.0, 1.0, 1.0, 1.0, 1.0, 1.0, 1.0, 1.0, 1.0, 1.0, 1.0, 1.0, 1.0, 1.0, 1.0, 1.0, 1.0, 1.0, 1.0, 1.0, 1.0, 1.0, 1.0, 1.0, 1.0, 1.0, 1.0, 1.0, 1.0, 1.0, 1.0, 1.0, 1.0, 1.0, 1.0, 1.0, 1.0, 1.0, 1.0, 1.0, 1.0, 1.0, 1.0, 1.0, 1.0, 1.0, 1.0, 1.0, 1.0, 1.0, 1.0, 1.0, 1.0, 1.0, 1.0, 1.0, 1.0, 1.0, 1.0, 1.0, 1.0, 1.0, 1.0, 1.0, 1.0, 1.0, 1.0, 1.0, 1.0, 1.0, 1.0, 1.0, 1.0, 1.0, 1.0, 1.0, 1.0, 1.0, 1.0, 1.0, 1.0, 1.0, 1.0, 1.0, 1.0, 1.0, 1.0, 1.0, 1.0, 1.0, 1.0, 1.0, 1.0, 1.0, 1.0, 1.0, 1.0, 1.0, 1.0, 1.0, 1.0, 1.0, 1.0, 1.0, 1.0, 1.0, 1.0, 1.0, 1.0, 1.0, 1.0, 1.0, 1.0, 1.0, 1.0, 1.0, 1.0, 1.0, 1.0, 1.0, 1.0, 1.0, 1.0, 1.0, 1.0, 1.0, 1.0, 1.0, 1.0, 1.0, 1.0, 1.0, 1.0, 1.0, 1.0, 1.0, 1.0, 1.0, 1.0, 1.0, 1.0, 1.0, 1.0, 1.0, 1.0, 1.0, 1.0, 1.0, 1.0, 1.0, 1.0, 1.0, 1.0, 1.0, 1.0, 1.0, 1.0, 1.0, 1.0, 1.0, 1.0, 1.0, 1.0, 1.0, 1.0, 1.0, 1.0, 1.0, 1.0, 1.0, 1.0, 1.0, 1.0, 1.0, 1.0, 1.0, 1.0, 1.0, 1.0, 1.0, 1.0, 1.0, 1.0, 1.0, 1.0, 1.0, 1.0, 1.0, 1.0, 1.0, 1.0, 1.0, 1.0, 1.0, 1.0, 1.0, 1.0, 1.0, 1.0, 1.0, 1.0, 1.0, 1.0, 1.0, 1.0, 1.0, 1.0, 1.0, 1.0, 1.0, 1.0, 1.0, 1.0, 1.0, 1.0, 1.0, 1.0, 1.0, 1.0, 1.0, 1.0, 1.0, 1.0, 1.0, 1.0, 1.0, 1.0, 1.0, 1.0, 1.0, 1.0, 1.0, 1.0, 1.0, 1.0, 1.0, 1.0, 1.0, 1.0, 1.0, 1.0, 1.0, 1.0, 1.0, 1.0, 1.0, 1.0, 1.0, 1.0, 1.0, 1.0, 1.0, 1.0, 1.0, 1.0, 1.0, 1.0, 1.0, 1.0, 1.0, 1.0, 1.0, 1.0, 1.0, 1.0, 1.0, 1.0, 1.0, 1.0, 1.0, 1.0, 1.0, 1.0, 1.0, 1.0, 1.0, 1.0, 1.0, 1.0, 1.0, 1.0, 1.0, 1.0, 1.0, 1.0, 1.0, 1.0, 1.0, 1.0, 1.0, 1.0, 1.0, 1.0, 1.0, 1.0, 1.0, 1.0, 1.0, 1.0, 1.0, 1.0, 1.0, 1.0, 1.0, 1.0, 1.0, 1.0, 1.0, 1.0, 1.0, 1.0, 1.0, 1.0, 1.0, 1.0, 1.0, 1.0, 1.0, 1.0, 1.0, 1.0, 1.0, 1.0, 1.0, 1.0, 1.0, 1.0, 1.0, 1.0, 1.0, 1.0, 1.0, 1.0, 1.0, 1.0, 1.0, 1.0, 1.0, 1.0, 1.0, 1.0, 1.0, 1.0, 1.0, 1.0, 1.0, 1.0, 1.0, 1.0, 1.0, 1.0, 1.0, 1.0, 1.0, 1.0, 1.0, 1.0, 1.0, 1.0, 1.0, 1.0, 1.0, 1.0, 1.0, 1.0, 1.0, 1.0, 1.0, 1.0, 1.0, 1.0, 1.0, 1.0, 1.0, 1.0, 1.0, 1.0, 1.0, 1.0, 1.0, 1.0, 1.0, 1.0, 1.0, 1.0, 1.0, 1.0, 1.0, 1.0, 1.0, 1.0, 1.0, 1.0, 1.0, 1.0, 1.0, 1.0, 1.0, 1.0, 1.0, 1.0, 1.0, 1.0, 1.0, 1.0, 1.0, 1.0, 1.0, 1.0, 1.0, 1.0, 1.0, 1.0, 1.0, 1.0, 1.0, 1.0, 1.0, 1.0, 1.0, 1.0, 1.0, 1.0, 1.0, 1.0, 1.0, 1.0, 1.0, 1.0, 1.0, 1.0, 1.0, 1.0, 1.0, 1.0, 1.0, 1.0, 1.0, 1.0, 1.0, 1.0, 1.0, 1.0, 1.0, 1.0, 1.0, 1.0, 1.0, 1.0, 1.0, 1.0, 1.0, 1.0, 1.0, 1.0, 1.0, 1.0, 1.0, 1.0, 1.0, 1.0, 1.0, 1.0, 1.0, 1.0, 1.0, 1.0, 1.0, 1.0, 1.0, 1.0, 1.0, 1.0, 1.0, 1.0, 1.0, 1.0, 1.0, 1.0, 1.0, 1.0, 1.0, 1.0, 1.0, 1.0, 1.0, 1.0, 1.0, 1.0, 1.0, 1.0, 1.0, 1.0, 1.0, 1.0, 1.0, 1.0, 1.0, 1.0, 1.0, 1.0, 1.0, 1.0, 1.0, 1.0, 1.0, 1.0, 1.0, 1.0, 1.0, 1.0, 1.0, 1.0, 1.0, 1.0, 1.0, 1.0, 1.0, 1.0, 1.0, 1.0, 1.0, 1.0, 1.0, 1.0, 1.0, 1.0, 1.0, 1.0, 1.0, 1.0, 1.0, 1.0, 1.0, 1.0, 1.0, 1.0, 1.0, 1.0, 1.0, 1.0, 1.0, 1.0, 1.0, 1.0, 1.0, 1.0, 1.0, 1.0, 1.0, 1.0, 1.0, 1.0, 1.0, 1.0, 1.0, 1.0, 1.0, 1.0, 1.0, 1.0, 1.0, 1.0, 1.0, 1.0, 1.0, 1.0, 1.0, 1.0, 1.0, 1.0, 1.0, 1.0, 1.0, 1.0, 1.0, 1.0, 1.0, 1.0, 1.0, 1.0, 1.0, 1.0, 1.0, 1.0, 1.0, 1.0, 1.0, 1.0, 1.0, 1.0, 1.0, 1.0, 1.0, 1.0, 1.0, 1.0, 1.0, 1.0, 1.0, 1.0, 1.0, 1.0, 1.0, 1.0, 1.0, 1.0, 1.0, 1.0, 1.0, 1.0, 1.0, 1.0, 1.0, 1.0, 1.0, 1.0, 1.0, 1.0, 1.0, 1.0, 1.0, 1.0, 1.0, 1.0, 1.0, 1.0, 1.0, 1.0, 1.0, 1.0, 1.0, 1.0, 1.0, 1.0, 1.0, 1.0, 1.0, 1.0, 1.0, 1.0, 1.0, 1.0, 1.0, 1.0, 1.0, 1.0, 1.0, 1.0, 1.0, 1.0, 1.0, 1.0, 1.0, 1.0, 1.0, 1.0, 1.0, 1.0, 1.0, 1.0, 1.0, 1.0, 1.0, 1.0, 1.0, 1.0, 1.0, 1.0, 1.0, 1.0, 1.0, 1.0, 1.0, 1.0, 1.0, 1.0, 1.0, 1.0, 1.0, 1.0, 1.0, 1.0, 1.0, 1.0, 1.0, 1.0, 1.0, 1.0, 1.0, 1.0, 1.0, 1.0, 1.0, 1.0, 1.0, 1.0, 1.0, 1.0, 1.0, 1.0, 1.0, 1.0, 1.0, 1.0, 1.0, 1.0, 1.0, 1.0, 1.0, 1.0, 1.0, 1.0, 1.0, 1.0, 1.0, 1.0, 1.0, 1.0, 1.0, 1.0, 1.0, 1.0, 1.0, 1.0, 1.0, 1.0, 1.0, 1.0, 1.0, 1.0, 1.0, 1.0, 1.0, 1.0, 1.0, 1.0, 1.0, 1.0, 1.0, 1.0, 1.0, 1.0, 1.0, 1.0, 1.0, 1.0, 1.0, 1.0, 1.0, 1.0, 1.0, 1.0, 1.0, 1.0, 1.0, 1.0, 1.0, 1.0, 1.0, 1.0, 1.0, 1.0, 1.0, 1.0, 1.0, 1.0, 1.0, 1.0, 1.0, 1.0, 1.0, 1.0, 1.0, 1.0, 1.0, 1.0, 1.0, 1.0, 1.0, 1.0, 1.0, 1.0, 1.0, 1.0, 1.0, 1.0, 1.0, 1.0, 1.0, 1.0, 1.0, 1.0, 1.0, 1.0, 1.0, 1.0, 1.0, 1.0, 1.0, 1.0, 1.0, 1.0, 1.0, 1.0, 1.0, 1.0, 1.0, 1.0, 1.0, 1.0, 1.0, 1.0, 1.0, 1.0, 1.0, 1.0, 1.0, 1.0, 1.0, 1.0, 1.0, 1.0, 1.0, 1.0, 1.0, 1.0, 1.0, 1.0, 1.0, 1.0, 1.0, 1.0, 1.0, 1.0, 1.0, 1.0, 1.0, 1.0, 1.0, 1.0, 1.0, 1.0, 1.0, 1.0, 1.0, 1.0, 1.0, 1.0, 1.0, 1.0, 1.0, 1.0, 1.0, 1.0, 1.0, 1.0, 1.0, 1.0, 1.0, 1.0, 1.0, 1.0, 1.0, 1.0, 1.0, 1.0, 1.0, 1.0, 1.0, 1.0, 1.0, 1.0, 1.0, 1.0, 1.0, 1.0, 1.0, 1.0, 1.0, 1.0, 1.0, 1.0, 1.0, 1.0, 1.0, 1.0, 1.0, 1.0, 1.0, 1.0, 1.0, 1.0, 1.0, 1.0, 1.0, 1.0, 1.0, 1.0, 1.0, 1.0, 1.0, 1.0, 1.0, 1.0, 1.0, 1.0, 1.0, 1.0, 1.0, 1.0, 1.0, 1.0, 1.0, 1.0, 1.0, 1.0, 1.0, 1.0, 1.0, 1.0, 1.0, 1.0, 1.0, 1.0, 1.0, 1.0, 1.0, 1.0, 1.0, 1.0, 1.0, 1.0, 1.0, 1.0, 1.0, 1.0, 1.0, 1.0, 1.0, 1.0, 1.0, 1.0, 1.0, 1.0, 1.0, 1.0, 1.0, 1.0, 1.0, 1.0, 1.0, 1.0, 1.0, 1.0, 1.0, 1.0, 1.0, 1.0, 1.0, 1.0, 1.0, 1.0, 1.0, 1.0, 1.0, 1.0, 1.0, 1.0, 1.0, 1.0, 1.0, 1.0, 1.0, 1.0, 1.0, 1.0, 1.0, 1.0, 1.0, 1.0, 1.0, 1.0, 1.0, 1.0, 1.0, 1.0, 1.0, 1.0, 1.0, 1.0, 1.0, 1.0, 1.0, 1.0, 1.0, 1.0, 1.0, 1.0, 1.0, 1.0, 1.0, 1.0, 1.0, 1.0, 1.0, 1.0, 1.0, 1.0, 1.0, 1.0, 1.0, 1.0, 1.0, 1.0, 1.0, 1.0, 1.0, 1.0, 1.0, 1.0, 1.0, 1.0, 1.0, 1.0, 1.0, 1.0, 1.0, 1.0, 1.0, 1.0, 1.0, 1.0, 1.0, 1.0, 1.0, 1.0, 1.0, 1.0, 1.0, 1.0, 1.0, 1.0, 1.0, 1.0, 1.0, 1.0, 1.0, 1.0, 1.0, 1.0, 1.0, 1.0, 1.0, 1.0, 1.0, 1.0, 1.0, 1.0, 1.0, 1.0, 1.0, 1.0, 1.0, 1.0, 1.0, 1.0, 1.0, 1.0, 1.0, 1.0, 1.0, 1.0, 1.0, 1.0, 1.0, 1.0, 1.0, 1.0, 1.0, 1.0, 1.0, 1.0, 1.0, 1.0, 1.0, 1.0, 1.0, 1.0, 1.0, 1.0, 1.0, 1.0, 1.0, 1.0, 1.0, 1.0, 1.0, 1.0, 1.0, 1.0, 1.0, 1.0, 1.0, 1.0, 1.0, 1.0, 1.0, 1.0, 1.0, 1.0, 1.0, 1.0, 1.0, 1.0, 1.0, 1.0, 1.0, 1.0, 1.0, 1.0, 1.0, 1.0, 1.0, 1.0, 1.0, 1.0, 1.0, 1.0, 1.0, 1.0, 1.0, 1.0, 1.0, 1.0, 1.0, 1.0, 1.0, 1.0, 1.0, 1.0, 1.0, 1.0, 1.0, 1.0, 1.0, 1.0, 1.0, 1.0, 1.0, 1.0, 1.0, 1.0, 1.0, 1.0, 1.0, 1.0, 1.0, 1.0, 1.0, 1.0, 1.0, 1.0, 1.0, 1.0, 1.0, 1.0, 1.0, 1.0, 1.0, 1.0, 1.0, 1.0, 1.0, 1.0, 1.0, 1.0, 1.0, 1.0, 1.0, 1.0, 1.0, 1.0, 1.0, 1.0, 1.0, 1.0, 1.0, 1.0, 1.0, 1.0, 1.0, 1.0, 1.0, 1.0, 1.0, 1.0, 1.0, 1.0, 1.0, 1.0, 1.0, 1.0, 1.0, 1.0, 1.0, 1.0, 1.0, 1.0, 1.0, 1.0, 1.0, 1.0, 1.0, 1.0, 1.0, 1.0, 1.0, 1.0, 1.0, 1.0, 1.0, 1.0, 1.0, 1.0, 1.0, 1.0, 1.0, 1.0, 1.0, 1.0, 1.0, 1.0, 1.0, 1.0, 1.0, 1.0, 1.0, 1.0, 1.0, 1.0, 1.0, 1.0, 1.0, 1.0, 1.0, 1.0, 1.0, 1.0, 1.0, 1.0, 1.0, 1.0, 1.0, 1.0, 1.0, 1.0, 1.0, 1.0, 1.0, 1.0, 1.0, 1.0, 1.0, 1.0, 1.0, 1.0, 1.0, 1.0, 1.0, 1.0, 1.0, 1.0, 1.0, 1.0, 1.0, 1.0, 1.0, 1.0, 1.0, 1.0, 1.0, 1.0, 1.0, 1.0, 1.0, 1.0, 1.0, 1.0, 1.0, 1.0, 1.0, 1.0, 1.0, 1.0, 1.0, 1.0, 1.0, 1.0, 1.0, 1.0, 1.0, 1.0, 1.0, 1.0, 1.0, 1.0, 1.0, 1.0, 1.0, 1.0, 1.0, 1.0, 1.0, 1.0, 1.0, 1.0, 1.0, 1.0, 1.0, 1.0, 1.0, 1.0, 1.0, 1.0, 1.0, 1.0, 1.0, 1.0, 1.0, 1.0, 1.0, 1.0, 1.0, 1.0, 1.0, 1.0, 1.0, 1.0, 1.0, 1.0, 1.0, 1.0, 1.0, 1.0, 1.0, 1.0, 1.0, 1.0, 1.0, 1.0, 1.0, 1.0, 1.0, 1.0, 1.0, 1.0, 1.0, 1.0, 1.0, 1.0, 1.0, 1.0, 1.0, 1.0, 1.0, 1.0, 1.0, 1.0, 1.0, 1.0, 1.0, 1.0, 1.0, 1.0, 1.0, 1.0, 1.0, 1.0, 1.0, 1.0, 1.0, 1.0, 1.0, 1.0, 1.0, 1.0, 1.0, 1.0, 1.0, 1.0, 1.0, 1.0, 1.0, 1.0, 1.0, 1.0, 1.0, 1.0, 1.0, 1.0, 1.0, 1.0, 1.0, 1.0, 1.0, 1.0, 1.0, 1.0, 1.0, 1.0, 1.0, 1.0, 1.0, 1.0, 1.0, 1.0, 1.0, 1.0, 1.0, 1.0, 1.0, 1.0, 1.0, 1.0, 1.0, 1.0, 1.0, 1.0, 1.0, 1.0, 1.0, 1.0, 1.0, 1.0, 1.0, 1.0, 1.0, 1.0, 1.0, 1.0, 1.0, 1.0, 1.0, 1.0, 1.0, 1.0, 1.0, 1.0, 1.0, 1.0, 1.0, 1.0, 1.0, 1.0, 1.0, 1.0, 1.0, 1.0, 1.0, 1.0, 1.0, 1.0, 1.0, 1.0, 1.0, 1.0, 1.0, 1.0, 1.0, 1.0, 1.0, 1.0, 1.0, 1.0, 1.0, 1.0, 1.0, 1.0, 1.0, 1.0, 1.0, 1.0, 1.0, 1.0, 1.0, 1.0, 1.0, 1.0, 1.0, 1.0, 1.0, 1.0, 1.0, 1.0, 1.0, 1.0, 1.0, 1.0, 1.0, 1.0, 1.0, 1.0, 1.0, 1.0, 1.0, 1.0, 1.0, 1.0, 1.0, 1.0, 1.0, 1.0, 1.0, 1.0, 1.0, 1.0, 1.0, 1.0, 1.0, 1.0, 1.0, 1.0, 1.0, 1.0, 1.0, 1.0, 1.0, 1.0, 1.0, 1.0, 1.0, 1.0, 1.0, 1.0, 1.0, 1.0, 1.0, 1.0, 1.0, 1.0, 1.0, 1.0, 1.0, 1.0, 1.0, 1.0, 1.0, 1.0, 1.0, 1.0, 1.0, 1.0, 1.0, 1.0, 1.0, 1.0, 1.0, 1.0, 1.0, 1.0, 1.0, 1.0, 1.0, 1.0, 1.0, 1.0, 1.0, 1.0, 1.0, 1.0, 1.0, 1.0, 1.0, 1.0, 1.0, 1.0, 1.0, 1.0, 1.0, 1.0, 1.0, 1.0, 1.0, 1.0, 1.0, 1.0, 1.0, 1.0, 1.0, 1.0, 1.0, 1.0, 1.0, 1.0, 1.0, 1.0, 1.0, 1.0, 1.0, 1.0, 1.0, 1.0, 1.0, 1.0, 1.0, 1.0, 1.0, 1.0, 1.0, 1.0, 1.0, 1.0, 1.0, 1.0, 1.0, 1.0, 1.0, 1.0, 1.0, 1.0, 1.0, 1.0, 1.0, 1.0, 1.0, 1.0, 1.0, 1.0, 1.0, 1.0, 1.0, 1.0, 1.0, 1.0, 1.0, 1.0, 1.0, 1.0, 1.0, 1.0, 1.0, 1.0, 1.0, 1.0, 1.0, 1.0, 1.0, 1.0, 1.0, 1.0, 1.0, 1.0, 1.0, 1.0, 1.0, 1.0, 1.0, 1.0, 1.0, 1.0, 1.0, 1.0, 1.0, 1.0, 1.0, 1.0, 1.0, 1.0, 1.0, 1.0, 1.0, 1.0, 1.0, 1.0, 1.0, 1.0, 1.0, 1.0, 1.0, 1.0, 1.0, 1.0, 1.0, 1.0, 1.0, 1.0, 1.0, 1.0, 1.0, 1.0, 1.0])
me_cube_001.materials.append(None)
me_cube_001.update()
arm_armature_002 = bpy.data.armatures.new('Armature.002')  # bones are not reproduced

# ---- objects
ob_fparms_human_mesh = bpy.data.objects.new('FPArms Human Mesh', me_cube_001)
ob_fparms_human_armature = bpy.data.objects.new('FPArms Human Armature', arm_armature_002)

# ---- transforms, parenting, visibility, modifiers, constraints
ob_fparms_human_mesh.parent = ob_fparms_human_armature
ob_fparms_human_mesh.location = (0.0, 0.0, 0.0)
_vg = ob_fparms_human_mesh.vertex_groups.new(name='Root')
_vg = ob_fparms_human_mesh.vertex_groups.new(name='Upper Arm.L')
for _i, _w in zip([0, 1, 2, 3, 8, 9, 10, 11, 12, 13, 14, 15, 16, 17, 18, 19, 22, 23, 24, 25, 26, 27, 28, 31, 32, 33, 34, 35, 36, 38, 39, 40, 41, 42, 43, 44, 45, 46, 48, 50, 51], [0.9974, 0.9971, 0.9986, 0.998, 0.07239, 0.8696, 0.8617, 0.07787, 0.8415, 0.1206, 0.1254, 0.8364, 0.2685, 0.2816, 0.997, 0.9983, 0.1467, 0.8492, 0.9061, 0.09525, 0.4693, 0.9984, 0.9981, 0.08022, 0.8501, 0.8629, 0.07199, 0.2545, 0.2676, 0.9993, 0.9947, 0.982, 0.993, 0.9832, 0.9932, 0.9817, 0.9873, 0.9858, 0.0009522, 0.00371, 0.01454]): _vg.add([_i], _w, 'REPLACE')
_vg = ob_fparms_human_mesh.vertex_groups.new(name='Lower Arm.L')
for _i, _w in zip([4, 5, 6, 7, 8, 9, 10, 11, 12, 13, 14, 15, 16, 17, 20, 21, 22, 23, 24, 25, 26, 29, 30, 31, 32, 33, 34, 35, 36, 47, 48, 49, 50, 51, 52, 53, 54, 55, 56, 57, 58, 59, 60, 61, 62, 246, 247, 248, 249, 269, 270, 271, 272, 273, 274, 275, 276], [0.4002, 0.4205, 0.4171, 0.413, 0.9264, 0.1303, 0.1382, 0.9208, 0.1582, 0.8772, 0.8721, 0.1633, 0.7312, 0.718, 0.4455, 0.4113, 0.8503, 0.1504, 0.09384, 0.9036, 0.5304, 0.3185, 0.3575, 0.9182, 0.1498, 0.137, 0.9268, 0.7451, 0.7318, 0.9805, 0.9662, 0.9823, 0.9631, 0.9566, 0.9795, 0.9802, 0.9836, 0.1535, 0.1433, 0.06279, 0.08453, 0.1337, 0.06295, 0.09315, 0.1491, 0.02697, 0.05838, 0.05664, 0.0488, 0.8592, 0.8597, 0.8458, 0.8792, 0.8538, 0.8345, 0.8288, 0.8969]): _vg.add([_i], _w, 'REPLACE')
_vg = ob_fparms_human_mesh.vertex_groups.new(name='Palm.L')
for _i, _w in zip([4, 5, 6, 7, 20, 21, 29, 30, 37, 55, 56, 57, 58, 59, 60, 61, 62, 64, 65, 66, 67, 68, 69, 70, 71, 72, 73, 74, 77, 85, 86, 87, 88, 90, 91, 245, 246, 247, 248, 249, 250, 251, 252, 269, 270, 271, 272, 273, 274, 275, 276, 287, 291, 292, 295, 298, 300], [0.4593, 0.5099, 0.5663, 0.5663, 0.5297, 0.3925, 0.6613, 0.6329, 0.3716, 0.7571, 0.8002, 0.888, 0.8737, 0.5479, 0.1189, 0.1712, 0.7516, 0.7011, 0.8807, 0.7787, 0.5057, 0.06763, 0.102, 0.3339, 0.03423, 0.6248, 0.2188, 0.02202, 0.01643, 0.09343, 0.1001, 0.04526, 0.0175, 0.01048, 0.04763, 0.8873, 0.3542, 0.7098, 0.6959, 0.8243, 0.9076, 0.06231, 0.01844, 0.1351, 0.1087, 0.1473, 0.1153, 0.1406, 0.1412, 0.1221, 0.09637, 0.06292, 0.06469, 0.06872, 0.0002024, 0.06331, 0.01271]): _vg.add([_i], _w, 'REPLACE')
_vg = ob_fparms_human_mesh.vertex_groups.new(name='Pinky Finger.000.L')
for _i, _w in zip([37, 55, 56, 62, 63, 64, 66, 70, 71, 72, 73, 77, 84, 85, 86, 87, 91, 132, 135, 137, 138, 139, 140, 141, 142, 143, 203, 205, 223, 224, 225, 226, 227, 228, 229, 230, 231, 232, 233, 234, 235, 236, 237, 238, 241, 243, 247, 248, 249, 289, 290, 291, 292, 293, 295, 296, 297, 298, 299, 300], [0.5742, 0.07746, 0.03305, 0.08339, 0.9508, 0.2351, 0.03343, 0.5798, 0.8429, 0.02173, 0.06589, 0.8864, 0.5529, 0.3896, 0.0001195, 0.04374, 0.5577, 0.0003979, 0.4178, 0.02205, 0.5223, 0.01907, 0.541, 0.03958, 0.01406, 0.553, 0.007721, 0.01859, 0.653, 0.7122, 0.71, 0.6118, 0.6681, 0.6547, 0.2137, 0.3608, 0.2946, 0.3874, 0.3508, 0.3491, 0.05769, 0.04326, 0.04652, 0.03684, 0.01852, 0.002036, 0.2104, 0.2145, 0.09943, 0.316, 0.02437, 0.2811, 0.004417, 0.3051, 0.7177, 0.9397, 0.7466, 0.5481, 0.8892, 0.8477]): _vg.add([_i], _w, 'REPLACE')
_vg = ob_fparms_human_mesh.vertex_groups.new(name='Pinky Finger.001.L')
for _i, _w in zip([111, 112, 113, 114, 115, 116, 135, 136, 137, 138, 139, 140, 141, 142, 143, 144, 223, 224, 225, 226, 227, 228, 229, 230, 231, 232, 233, 234, 235, 236, 237, 238, 239, 240, 241, 242, 243, 244, 295, 296, 297, 298, 299, 300], [0.08337, 0.07229, 0.1431, 0.02927, 0.03392, 0.1328, 0.5525, 0.4359, 0.5202, 0.4227, 0.6152, 0.4295, 0.7611, 0.547, 0.4181, 0.6807, 0.2924, 0.2663, 0.2601, 0.3141, 0.3052, 0.3041, 0.7527, 0.5798, 0.6397, 0.579, 0.6108, 0.5948, 0.7868, 0.6089, 0.6353, 0.6757, 0.2246, 0.3104, 0.7296, 0.334, 0.3882, 0.3752, 0.04517, 0.01398, 0.008249, 0.03523, 0.05081, 0.03758]): _vg.add([_i], _w, 'REPLACE')
_vg = ob_fparms_human_mesh.vertex_groups.new(name='Pinky Finger.002.L')
for _i, _w in zip([111, 112, 113, 114, 115, 116, 136, 137, 138, 139, 141, 142, 144, 229, 230, 231, 232, 233, 234, 235, 236, 237, 238, 239, 240, 241, 242, 243, 244], [0.9124, 0.9231, 0.8494, 0.9585, 0.9558, 0.8585, 0.5492, 0.4423, 0.01154, 0.348, 0.1932, 0.4204, 0.2979, 0.001124, 0.03635, 0.03555, 0.003389, 0.01894, 0.0425, 0.1543, 0.3432, 0.3144, 0.2802, 0.7661, 0.6716, 0.2354, 0.6415, 0.5847, 0.6023]): _vg.add([_i], _w, 'REPLACE')
_vg = ob_fparms_human_mesh.vertex_groups.new(name='Ring Finger.000.L')
for _i, _w in zip([66, 70, 71, 72, 73, 77, 84, 85, 86, 87, 88, 90, 91, 92, 131, 132, 145, 148, 149, 152, 154, 179, 203, 204, 205, 206, 207, 208, 209, 210, 211, 212, 214, 215, 223, 226, 278, 282, 283, 284, 285, 286, 287, 289, 290, 291, 292, 293, 294, 295, 297, 298, 299, 300], [0.1177, 0.03864, 0.0781, 0.116, 0.5504, 0.04551, 0.39, 0.4114, 0.2485, 0.5589, 0.1006, 0.06486, 0.3111, 0.4884, 0.6524, 0.728, 0.5103, 0.5369, 0.4772, 0.4817, 0.01111, 0.002371, 0.6605, 0.6402, 0.6564, 0.7213, 0.3323, 0.288, 0.2364, 0.3106, 0.3011, 0.2781, 0.002147, 4.303e-06, 0.001913, 0.02898, 0.0378, 0.02709, 0.2818, 0.246, 0.04675, 0.06077, 0.1771, 0.623, 0.7022, 0.5443, 0.4469, 0.5891, 0.6794, 0.1761, 0.2002, 0.2895, 0.01722, 0.06455]): _vg.add([_i], _w, 'REPLACE')
_vg = ob_fparms_human_mesh.vertex_groups.new(name='Ring Finger.001.L')
for _i, _w in zip([106, 108, 109, 131, 132, 145, 146, 147, 148, 149, 150, 151, 152, 153, 154, 203, 204, 205, 206, 207, 208, 209, 210, 211, 212, 213, 214, 215, 216, 217, 218, 219, 220, 221, 222, 290, 291, 292, 293, 294], [0.02649, 0.05826, 0.06984, 0.3031, 0.233, 0.4379, 0.5241, 0.5285, 0.4283, 0.4967, 0.4428, 0.4832, 0.4766, 0.6935, 0.6584, 0.2791, 0.2926, 0.286, 0.2468, 0.6186, 0.6779, 0.7357, 0.6453, 0.6509, 0.6738, 0.6992, 0.6409, 0.6482, 0.6555, 0.3794, 0.2279, 0.3141, 0.3325, 0.3089, 0.2952, 0.03279, 0.008869, 0.01316, 0.0188, 0.003093]): _vg.add([_i], _w, 'REPLACE')
_vg = ob_fparms_human_mesh.vertex_groups.new(name='Ring Finger.002.L')
for _i, _w in zip([105, 106, 107, 108, 109, 110, 146, 147, 150, 151, 153, 154, 207, 210, 211, 212, 213, 214, 215, 216, 217, 218, 219, 220, 221, 222], [0.9772, 0.9603, 0.9772, 0.9394, 0.9275, 0.9938, 0.452, 0.4555, 0.5464, 0.4977, 0.2906, 0.3093, 0.008776, 0.01029, 0.004643, 0.002826, 0.278, 0.3319, 0.3252, 0.322, 0.6036, 0.7659, 0.6755, 0.6545, 0.6791, 0.6949]): _vg.add([_i], _w, 'REPLACE')
_vg = ob_fparms_human_mesh.vertex_groups.new(name='Middle Finger.000.L')
for _i, _w in zip([72, 73, 74, 76, 85, 86, 87, 88, 89, 90, 91, 92, 125, 128, 130, 133, 156, 160, 179, 180, 181, 182, 183, 184, 185, 186, 187, 188, 189, 190, 204, 277, 278, 279, 281, 282, 283, 284, 285, 286, 287, 288, 290, 291, 292, 293, 294, 298], [0.1289, 0.107, 0.07787, 0.04588, 0.04606, 0.5497, 0.2769, 0.4743, 0.4609, 0.3458, 0.01622, 0.4544, 0.4893, 0.5188, 0.411, 0.4859, 0.02784, 0.01008, 0.7087, 0.7518, 0.711, 0.7103, 0.7179, 0.7789, 0.2664, 0.288, 0.1885, 0.2502, 0.2347, 0.1973, 0.02982, 0.04838, 0.2464, 0.2146, 0.03328, 0.2237, 0.6087, 0.6995, 0.5495, 0.6945, 0.6635, 0.697, 0.1666, 0.05001, 0.3833, 0.002174, 0.2625, 0.01421]): _vg.add([_i], _w, 'REPLACE')
_vg = ob_fparms_human_mesh.vertex_groups.new(name='Middle Finger.001.L')
for _i, _w in zip([99, 100, 125, 126, 127, 128, 129, 130, 133, 134, 179, 180, 181, 182, 183, 184, 185, 186, 187, 188, 189, 190, 191, 192, 193, 194, 195, 196, 197, 198, 199, 200, 201, 202, 283, 286], [0.02508, 0.0495, 0.4827, 0.4818, 0.525, 0.4448, 0.49, 0.5686, 0.498, 0.479, 0.2481, 0.2245, 0.2455, 0.2563, 0.2453, 0.1988, 0.7037, 0.6776, 0.7904, 0.7189, 0.7365, 0.7848, 0.7005, 0.7069, 0.7597, 0.7105, 0.7548, 0.7245, 0.2861, 0.2513, 0.2044, 0.329, 0.2346, 0.2482, 0.001178, 0.004633]): _vg.add([_i], _w, 'REPLACE')
_vg = ob_fparms_human_mesh.vertex_groups.new(name='Middle Finger.002.L')
for _i, _w in zip([99, 100, 101, 102, 103, 104, 126, 127, 129, 134, 191, 192, 193, 194, 195, 196, 197, 198, 199, 200, 201, 202], [0.9616, 0.9491, 1.001, 0.9851, 0.9907, 0.9756, 0.5062, 0.46, 0.5028, 0.5145, 0.2795, 0.2752, 0.2286, 0.2664, 0.2325, 0.2596, 0.7069, 0.7429, 0.7923, 0.6619, 0.7611, 0.7467]): _vg.add([_i], _w, 'REPLACE')
_vg = ob_fparms_human_mesh.vertex_groups.new(name='Pointer Finger.000.L')
for _i, _w in zip([67, 68, 69, 72, 73, 74, 75, 76, 86, 87, 88, 89, 90, 117, 120, 122, 124, 155, 156, 157, 158, 159, 160, 161, 162, 163, 164, 165, 166, 168, 170, 171, 181, 246, 277, 278, 279, 280, 281, 282, 283, 285, 286, 287, 288], [0.1733, 0.1102, 0.07752, 0.002799, 0.01462, 0.8292, 0.931, 0.8657, 0.02328, 0.01373, 0.3419, 0.4945, 0.4975, 0.5035, 0.5842, 0.4802, 0.4964, 0.7773, 0.6877, 0.8164, 0.7807, 0.7454, 0.746, 0.2185, 0.2784, 0.2418, 0.2173, 0.2531, 0.1628, 0.002918, 0.007295, 0.01452, 0.004985, 0.04593, 0.8805, 0.6346, 0.7424, 0.9407, 0.8788, 0.6585, 0.00346, 0.3259, 0.1814, 0.02724, 0.259]): _vg.add([_i], _w, 'REPLACE')
_vg = ob_fparms_human_mesh.vertex_groups.new(name='Pointer Finger.001.L')
for _i, _w in zip([95, 96, 98, 117, 118, 119, 120, 121, 122, 123, 124, 155, 156, 157, 158, 159, 160, 161, 162, 163, 164, 165, 166, 167, 168, 169, 170, 171, 172, 173, 174, 175, 176, 177, 178, 277, 278, 281, 282], [0.05689, 0.05081, 0.005373, 0.4809, 0.478, 0.4789, 0.3886, 0.5244, 0.4742, 0.4104, 0.4883, 0.1988, 0.2518, 0.1595, 0.2068, 0.2299, 0.2054, 0.7529, 0.6843, 0.7217, 0.7439, 0.6982, 0.8144, 0.7223, 0.6976, 0.7035, 0.6957, 0.6842, 0.7373, 0.2053, 0.2483, 0.2221, 0.2621, 0.3311, 0.185, 0.007129, 0.03258, 0.009393, 0.009178]): _vg.add([_i], _w, 'REPLACE')
_vg = ob_fparms_human_mesh.vertex_groups.new(name='Pointer Finger.002.L')
for _i, _w in zip([93, 94, 95, 96, 97, 98, 118, 119, 121, 123, 161, 162, 163, 164, 165, 167, 168, 169, 170, 171, 172, 173, 174, 175, 176, 177, 178], [0.9975, 0.9782, 0.9412, 0.9473, 0.9889, 0.9714, 0.51, 0.5047, 0.4532, 0.5802, 0.002715, 0.01494, 0.01305, 0.007981, 0.02187, 0.256, 0.2754, 0.2739, 0.2751, 0.282, 0.2472, 0.7889, 0.7429, 0.771, 0.7289, 0.6551, 0.8099]): _vg.add([_i], _w, 'REPLACE')
_vg = ob_fparms_human_mesh.vertex_groups.new(name='Thumb Finger.000.L')
for _i, _w in zip([4, 5, 21, 57, 58, 59, 60, 61, 65, 66, 67, 68, 69, 72, 74, 75, 76, 78, 79, 245, 246, 250, 251, 252, 257, 258, 259, 260, 261, 262, 270, 275, 281], [0.1215, 0.0584, 0.1688, 0.02799, 0.0006462, 0.2719, 0.7051, 0.6395, 0.05042, 0.005369, 0.2352, 0.7011, 0.718, 0.04615, 0.008698, 0.02219, 0.06199, 0.04701, 0.03209, 0.03099, 0.5193, 0.05942, 0.8571, 0.8732, 0.05317, 0.07427, 0.06486, 0.07654, 0.02968, 0.0168, 0.003391, 0.03244, 0.02616]): _vg.add([_i], _w, 'REPLACE')
_vg = ob_fparms_human_mesh.vertex_groups.new(name='Thumb Finger.001.L')
for _i, _w in zip([60, 61, 68, 69, 78, 79, 251, 252, 253, 254, 257, 258, 259, 260, 261, 262, 263, 264, 265, 266, 267, 268], [0.1035, 0.09134, 0.08331, 0.06468, 0.8699, 0.9361, 0.05793, 0.0635, 0.9517, 0.6907, 0.7105, 0.7173, 0.9059, 0.8694, 0.8619, 0.9461, 0.3126, 0.954, 0.8228, 0.173, 0.2572, 0.8972]): _vg.add([_i], _w, 'REPLACE')
_vg = ob_fparms_human_mesh.vertex_groups.new(name='Thumb Finger.002.L')
for _i, _w in zip([78, 80, 81, 82, 83, 253, 254, 255, 256, 257, 258, 260, 261, 263, 265, 266, 267, 268], [0.07199, 1.004, 0.9845, 1.001, 1.002, 0.00745, 0.2862, 0.9932, 0.999, 0.2229, 0.1893, 0.0278, 0.09451, 0.6654, 0.1559, 0.8125, 0.7337, 0.09559]): _vg.add([_i], _w, 'REPLACE')
_vg = ob_fparms_human_mesh.vertex_groups.new(name='Upper Arm.R')
_vg = ob_fparms_human_mesh.vertex_groups.new(name='Lower Arm.R')
_vg = ob_fparms_human_mesh.vertex_groups.new(name='Palm.R')
_vg = ob_fparms_human_mesh.vertex_groups.new(name='Pinky Finger.000.R')
_vg = ob_fparms_human_mesh.vertex_groups.new(name='Pinky Finger.001.R')
_vg = ob_fparms_human_mesh.vertex_groups.new(name='Pinky Finger.002.R')
_vg = ob_fparms_human_mesh.vertex_groups.new(name='Ring Finger.000.R')
_vg = ob_fparms_human_mesh.vertex_groups.new(name='Ring Finger.001.R')
_vg = ob_fparms_human_mesh.vertex_groups.new(name='Ring Finger.002.R')
_vg = ob_fparms_human_mesh.vertex_groups.new(name='Middle Finger.000.R')
_vg = ob_fparms_human_mesh.vertex_groups.new(name='Middle Finger.001.R')
_vg = ob_fparms_human_mesh.vertex_groups.new(name='Middle Finger.002.R')
_vg = ob_fparms_human_mesh.vertex_groups.new(name='Pointer Finger.000.R')
_vg = ob_fparms_human_mesh.vertex_groups.new(name='Pointer Finger.001.R')
_vg = ob_fparms_human_mesh.vertex_groups.new(name='Pointer Finger.002.R')
_vg = ob_fparms_human_mesh.vertex_groups.new(name='Thumb Finger.000.R')
_vg = ob_fparms_human_mesh.vertex_groups.new(name='Thumb Finger.001.R')
_vg = ob_fparms_human_mesh.vertex_groups.new(name='Thumb Finger.002.R')
_m = ob_fparms_human_mesh.modifiers.new('Mirror', 'MIRROR')
_m = ob_fparms_human_mesh.modifiers.new('Armature', 'ARMATURE')
_m.object = ob_fparms_human_armature
ob_fparms_human_armature.location = (0.0, 0.0, 0.0)
ob_fparms_human_armature.show_in_front = True

# ---- collection membership
col_collection.objects.link(ob_fparms_human_mesh)
col_collection.objects.link(ob_fparms_human_armature)

# ---- scene / render settings (as saved in the file)
scene.frame_start = 1; scene.frame_end = 50; scene.frame_set(40)
scene.render.engine = 'BLENDER_EEVEE_NEXT'
scene.cycles.sampling_pattern = 'TABULATED_SOBOL'
scene.cycles.use_light_tree = False
scene.view_settings.view_transform = 'Filmic'
bpy.context.view_layer.update()

# ---- added for rendering (the .blend has no active camera and no usable light): camera, sun
cam_auto = bpy.data.cameras.new('AutoCamera')
cam_auto.lens = 50.0
cam_auto.sensor_width = 36.0
cam_auto.clip_end = 1000.0
ob_auto_camera = bpy.data.objects.new('AutoCamera', cam_auto)
scene.collection.objects.link(ob_auto_camera)
ob_auto_camera.location = (1.56217, -2.10341, 1.33427)
ob_auto_camera.rotation_euler = (1.09748, -7.21219e-08, 0.694738)
scene.camera = ob_auto_camera
light_auto_sun = bpy.data.lights.new('AutoSun', 'SUN')
light_auto_sun.energy = 3.0
light_auto_sun.angle = 0.0523599
ob_auto_sun = bpy.data.objects.new('AutoSun', light_auto_sun)
scene.collection.objects.link(ob_auto_sun)
ob_auto_sun.rotation_euler = (0.872665, 0.174533, 0.523599)
bpy.context.view_layer.update()
